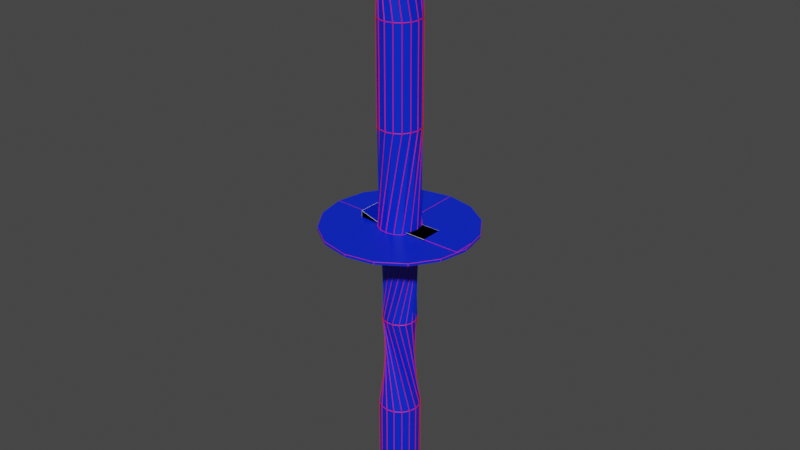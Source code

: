 # Source: Level_2.blend  (saved by Blender 2.93.21; exported with 4.5.12 LTS)
import bpy
from mathutils import Matrix  # noqa: F401  (used for matrix-valued properties, if any)

bpy.ops.wm.read_factory_settings(use_empty=True)
scene = bpy.context.scene
scene.name = 'Scene'

# ---- collections
col_collection = bpy.data.collections.new('Collection'); scene.collection.children.link(col_collection)

# ---- materials (node trees are filled in below, after node groups)
mat_material = bpy.data.materials.new('Material')
mat_material.alpha_threshold = 0.0
mat_material.use_transparent_shadow = False
mat_material.line_color = (0.0, 0.0, 0.0, 1.0)
mat_material_001 = bpy.data.materials.new('Material.001')
mat_material_001.use_transparent_shadow = False
mat_material_2 = bpy.data.materials.new('Material 2')
mat_material_2.use_transparent_shadow = False

# ---- material node trees
mat_material.use_nodes = True; mat_material.node_tree.nodes.clear()
_N = mat_material.node_tree.nodes; _L = mat_material.node_tree.links
n0 = _N.new('ShaderNodeOutputMaterial'); n0.name = 'Material Output'; n0.location = (300, 300)
n1 = _N.new('ShaderNodeBsdfPrincipled'); n1.name = 'Principled BSDF'; n1.location = (10, 300)
n1.distribution = 'GGX'
n1.subsurface_method = 'RANDOM_WALK_SKIN'
n1.inputs[0].default_value = (0.0, 0.02159, 0.8, 1.0)
n1.inputs[2].default_value = 0.4
n1.inputs[3].default_value = 1.45
n1.inputs[27].default_value = (0.0, 0.0, 0.0, 1.0)
n1.inputs[28].default_value = 1.0
_L.new(n1.outputs[0], n0.inputs[0])
n0.is_active_output = True
mat_material_001.use_nodes = True; mat_material_001.node_tree.nodes.clear()
_N = mat_material_001.node_tree.nodes; _L = mat_material_001.node_tree.links
n0 = _N.new('ShaderNodeBsdfPrincipled'); n0.name = 'Principled BSDF'; n0.location = (10, 300)
n0.distribution = 'GGX'
n0.subsurface_method = 'RANDOM_WALK_SKIN'
n0.inputs[0].default_value = (0.8, 0.0, 0.004106, 1.0)
n0.inputs[3].default_value = 1.45
n0.inputs[27].default_value = (0.0, 0.0, 0.0, 1.0)
n0.inputs[28].default_value = 1.0
n1 = _N.new('ShaderNodeOutputMaterial'); n1.name = 'Material Output'; n1.location = (300, 300)
_L.new(n0.outputs[0], n1.inputs[0])
n1.is_active_output = True
mat_material_2.use_nodes = True; mat_material_2.node_tree.nodes.clear()
_N = mat_material_2.node_tree.nodes; _L = mat_material_2.node_tree.links
n0 = _N.new('ShaderNodeBsdfPrincipled'); n0.name = 'Principled BSDF'; n0.location = (10, 300)
n0.distribution = 'GGX'
n0.subsurface_method = 'RANDOM_WALK_SKIN'
n0.inputs[0].default_value = (0.8, 0.003377, 0.0, 1.0)
n0.inputs[3].default_value = 1.45
n0.inputs[27].default_value = (0.0, 0.0, 0.0, 1.0)
n0.inputs[28].default_value = 1.0
n1 = _N.new('ShaderNodeOutputMaterial'); n1.name = 'Material Output'; n1.location = (300, 300)
_L.new(n0.outputs[0], n1.inputs[0])
n1.is_active_output = True

# ---- world
world_world = bpy.data.worlds.new('World'); scene.world = world_world
world_world.use_nodes = True; world_world.node_tree.nodes.clear()
_N = world_world.node_tree.nodes; _L = world_world.node_tree.links
n0 = _N.new('ShaderNodeOutputWorld'); n0.name = 'World Output'; n0.location = (300, 300)
n1 = _N.new('ShaderNodeBackground'); n1.name = 'Background'; n1.location = (10, 300)
n1.inputs[0].default_value = (0.05088, 0.05088, 0.05088, 1.0)
_L.new(n1.outputs[0], n0.inputs[0])
n0.is_active_output = True
world_world.color = (0.05088, 0.05088, 0.05088)
world_world.use_sun_shadow = False
world_world.sun_shadow_jitter_overblur = 0.0

# ---- meshes
me_cylinder = bpy.data.meshes.new('Cylinder')
me_cylinder.from_pydata([(4.47e-09, 5.5, -80.0), (4.47e-09, 5.5, 80.0), (2.105, 5.081, -80.0), (2.105, 5.081, 80.0), (3.889, 3.889, -80.0), (3.889, 3.889, 80.0), (5.081, 2.105, -80.0), (5.5, -2.404e-07, -80.0), (5.081, -2.105, -80.0), (5.081, -2.105, 80.0), (3.889, -3.889, -80.0), (3.889, -3.889, 80.0), (2.105, -5.081, -80.0), (-4.764e-07, -5.5, -80.0), (-2.105, -5.081, -80.0), (-3.889, -3.889, -80.0), (-5.081, -2.105, -80.0), (-5.5, 6.559e-08, -80.0), (-5.081, 2.105, -80.0), (-3.889, 3.889, -80.0), (-3.889, 3.889, 80.0), (-2.105, 5.081, -80.0), (-2.105, 5.081, 80.0), (0.0, 4.5, 80.0), (1.722, 4.157, 80.0), (-4.157, -1.722, 80.0), (-4.5, 5.366e-08, 80.0), (-1.722, -4.157, 80.0), (1.722, -4.157, 80.0), (4.157, 1.722, 80.0), (3.182, 3.182, 80.0), (0.0, 4.5, -80.0), (3.182, 3.182, -80.0), (1.722, 4.157, -80.0), (3.182, -3.182, -80.0), (4.5, -1.967e-07, -80.0), (4.157, -1.722, -80.0), (-3.182, -3.182, -80.0), (-1.722, -4.157, -80.0), (-3.934e-07, -4.5, -80.0), (-4.5, 5.366e-08, -80.0), (-3.182, 3.182, -80.0), (-4.157, 1.722, -80.0), (-1.722, 4.157, -80.0), (4.157, 1.722, -80.0), (-4.157, -1.722, -80.0), (1.722, -4.157, -80.0), (-3.725e-09, 5.5, -53.33), (4.423, 1.077, -26.67), (-3.725e-09, 5.5, 0.0), (-3.889, 3.889, 26.67), (-3.889, 3.889, 53.33), (2.105, 5.081, -53.33), (4.499, -0.6973, -26.67), (2.105, 5.081, 0.0), (-2.105, 5.081, 26.67), (-2.105, 5.081, 53.33), (-5.081, -2.105, -53.33), (-2.688, 3.674, -26.67), (-5.081, -2.105, 0.0), (-2.105, -5.081, 26.67), (-2.105, -5.081, 53.33), (-3.889, -3.889, -53.33), (-3.889, 2.366, -26.67), (-3.889, -3.889, 0.0), (7.838e-07, -5.5, 26.67), (7.838e-07, -5.5, 53.33), (3.889, 3.889, -53.33), (3.889, -2.366, -26.67), (3.889, 3.889, 0.0), (-2.98e-09, 5.5, 26.67), (-2.98e-09, 5.5, 53.33), (-5.5, 7.453e-08, -53.33), (-1.077, 4.423, -26.67), (-5.5, 7.453e-08, 0.0), (-3.889, -3.889, 26.67), (-3.889, -3.889, 53.33), (5.081, 2.105, -53.33), (2.688, -3.674, -26.67), (5.081, 2.105, 0.0), (2.105, 5.081, 26.67), (2.105, 5.081, 53.33), (-5.081, 2.105, -53.33), (0.6973, 4.499, -26.67), (-5.081, 2.105, 0.0), (-5.081, -2.105, 26.67), (-5.081, -2.105, 53.33), (5.5, -2.315e-07, -53.33), (1.077, -4.423, -26.67), (5.5, -2.315e-07, 0.0), (3.889, 3.889, 26.67), (3.889, 3.889, 53.33), (-3.889, 3.889, -53.33), (2.366, 3.889, -26.67), (-3.889, 3.889, 0.0), (-5.5, -7.868e-07, 26.67), (-5.5, -7.868e-07, 53.33), (5.081, -2.105, -53.33), (-0.6973, -4.499, -26.67), (5.081, -2.105, 0.0), (5.081, 2.105, 26.67), (5.081, 2.105, 53.33), (-2.105, 5.081, -53.33), (3.674, 2.688, -26.67), (-2.105, 5.081, 0.0), (-5.081, 2.105, 26.67), (-5.081, 2.105, 53.33), (3.889, -3.889, -53.33), (-2.366, -3.889, -26.67), (3.889, -3.889, 0.0), (5.5, 0.0, 26.67), (5.5, 0.0, 53.33), (2.105, -5.081, -53.33), (-3.674, -2.688, -26.67), (2.105, -5.081, 0.0), (5.081, -2.105, 26.67), (5.081, -2.105, 53.33), (-4.846e-07, -5.5, -53.33), (-4.423, -1.077, -26.67), (-4.846e-07, -5.5, 0.0), (3.889, -3.889, 26.67), (3.889, -3.889, 53.33), (-2.105, -5.081, -53.33), (-4.499, 0.6973, -26.67), (-2.105, -5.081, 0.0), (2.105, -5.081, 26.67), (2.105, -5.081, 53.33), (-3.182, 3.182, 53.33), (-3.182, 3.182, 26.67), (0.0, 4.5, 0.0), (1.917, 1.178, -26.67), (0.0, 4.5, -53.33), (0.0, 4.5, 53.33), (0.0, 4.5, 26.67), (3.182, 3.182, 0.0), (2.188, -0.5228, -26.67), (3.182, 3.182, -53.33), (4.5, 0.0, 53.33), (4.5, 0.0, 26.67), (3.182, -3.182, 0.0), (-0.5228, -2.188, -26.67), (3.182, -3.182, -53.33), (3.182, 3.182, 53.33), (3.182, 3.182, 26.67), (4.5, -1.967e-07, 0.0), (1.178, -1.917, -26.67), (4.5, -1.967e-07, -53.33), (4.768e-07, -4.5, 53.33), (4.768e-07, -4.5, 26.67), (-3.182, -3.182, 0.0), (-2.188, 0.5228, -26.67), (-3.182, -3.182, -53.33), (-3.182, -3.182, 53.33), (-3.182, -3.182, 26.67), (-4.5, 5.366e-08, 0.0), (-1.178, 1.917, -26.67), (-4.5, 5.366e-08, -53.33), (-1.722, 4.157, 53.33), (-1.722, 4.157, 26.67), (1.722, 4.157, 0.0), (2.222, 0.3545, -26.67), (1.722, 4.157, -53.33), (-1.722, -4.157, 53.33), (-1.722, -4.157, 26.67), (-4.157, -1.722, 0.0), (-1.822, 1.32, -26.67), (-4.157, -1.722, -53.33), (-4.157, -1.722, 53.33), (-4.157, -1.722, 26.67), (-4.157, 1.722, 0.0), (-0.3545, 2.222, -26.67), (-4.157, 1.722, -53.33), (3.182, -3.182, 53.33), (3.182, -3.182, 26.67), (-3.934e-07, -4.5, 0.0), (-1.917, -1.178, -26.67), (-3.934e-07, -4.5, -53.33), (4.157, 1.722, 53.33), (4.157, 1.722, 26.67), (4.157, -1.722, 0.0), (0.3545, -2.222, -26.67), (4.157, -1.722, -53.33), (4.157, -1.722, 53.33), (4.157, -1.722, 26.67), (1.722, -4.157, 0.0), (-1.32, -1.822, -26.67), (1.722, -4.157, -53.33), (1.722, 4.157, 53.33), (1.722, 4.157, 26.67), (4.157, 1.722, 0.0), (1.822, -1.32, -26.67), (4.157, 1.722, -53.33), (-4.5, -7.153e-07, 53.33), (-4.5, -7.153e-07, 26.67), (-3.182, 3.182, 0.0), (0.5228, 2.188, -26.67), (-3.182, 3.182, -53.33), (1.722, -4.157, 53.33), (1.722, -4.157, 26.67), (-1.722, -4.157, 0.0), (-2.222, -0.3545, -26.67), (-1.722, -4.157, -53.33), (-4.157, 1.722, 53.33), (-4.157, 1.722, 26.67), (-1.722, 4.157, 0.0), (1.32, 1.822, -26.67), (-1.722, 4.157, -53.33), (-3.182, -3.182, 80.0), (5.081, 2.105, 80.0), (5.5, -2.404e-07, 80.0), (2.105, -5.081, 80.0), (-4.764e-07, -5.5, 80.0), (-2.105, -5.081, 80.0), (-3.889, -3.889, 80.0), (-5.081, -2.105, 80.0), (-5.5, 6.559e-08, 80.0), (-5.081, 2.105, 80.0), (-1.722, 4.157, 80.0), (-4.157, 1.722, 80.0), (-3.934e-07, -4.5, 80.0), (4.5, -1.967e-07, 80.0), (4.157, -1.722, 80.0), (-3.182, 3.182, 80.0), (3.182, -3.182, 80.0)], [], [(51, 1, 3, 56), (56, 3, 5, 71), (71, 5, 208, 81), (81, 208, 209, 91), (91, 209, 9, 101), (101, 9, 11, 111), (111, 11, 210, 116), (116, 210, 211, 121), (121, 211, 212, 126), (126, 212, 213, 66), (66, 213, 214, 61), (61, 214, 215, 76), (76, 215, 216, 86), (86, 216, 20, 96), (96, 20, 22, 106), (106, 22, 1, 51), (44, 6, 7, 8, 10, 12, 46, 34, 36, 35), (46, 12, 13, 14, 15, 16, 17, 18, 19, 21, 0, 2, 4, 6, 44, 32, 33, 31, 43, 41, 42, 40, 45, 37, 38, 39), (157, 24, 23, 127), (132, 30, 24, 157), (191, 136, 32, 44), (146, 191, 44, 35), (181, 146, 35, 36), (141, 181, 36, 34), (186, 141, 34, 46), (176, 186, 46, 39), (201, 176, 39, 38), (151, 201, 38, 37), (162, 25, 207, 147), (152, 26, 25, 162), (167, 218, 26, 152), (192, 222, 218, 167), (202, 217, 222, 192), (127, 23, 217, 202), (21, 102, 47, 0), (102, 103, 48, 47), (103, 104, 49, 48), (104, 105, 50, 49), (105, 106, 51, 50), (19, 92, 102, 21), (92, 93, 103, 102), (93, 94, 104, 103), (94, 95, 105, 104), (95, 96, 106, 105), (18, 82, 92, 19), (82, 83, 93, 92), (83, 84, 94, 93), (84, 85, 95, 94), (85, 86, 96, 95), (17, 72, 82, 18), (72, 73, 83, 82), (73, 74, 84, 83), (74, 75, 85, 84), (75, 76, 86, 85), (16, 57, 72, 17), (57, 58, 73, 72), (58, 59, 74, 73), (59, 60, 75, 74), (60, 61, 76, 75), (15, 62, 57, 16), (62, 63, 58, 57), (63, 64, 59, 58), (64, 65, 60, 59), (65, 66, 61, 60), (14, 122, 62, 15), (122, 123, 63, 62), (123, 124, 64, 63), (124, 125, 65, 64), (125, 126, 66, 65), (13, 117, 122, 14), (117, 118, 123, 122), (118, 119, 124, 123), (119, 120, 125, 124), (120, 121, 126, 125), (12, 112, 117, 13), (112, 113, 118, 117), (113, 114, 119, 118), (114, 115, 120, 119), (115, 116, 121, 120), (10, 107, 112, 12), (107, 108, 113, 112), (108, 109, 114, 113), (109, 110, 115, 114), (110, 111, 116, 115), (8, 97, 107, 10), (97, 98, 108, 107), (98, 99, 109, 108), (99, 100, 110, 109), (100, 101, 111, 110), (7, 87, 97, 8), (87, 88, 98, 97), (88, 89, 99, 98), (89, 90, 100, 99), (90, 91, 101, 100), (6, 77, 87, 7), (77, 78, 88, 87), (78, 79, 89, 88), (79, 80, 90, 89), (80, 81, 91, 90), (4, 67, 77, 6), (67, 68, 78, 77), (68, 69, 79, 78), (69, 70, 80, 79), (70, 71, 81, 80), (2, 52, 67, 4), (52, 53, 68, 67), (53, 54, 69, 68), (54, 55, 70, 69), (55, 56, 71, 70), (0, 47, 52, 2), (47, 48, 53, 52), (48, 49, 54, 53), (49, 50, 55, 54), (50, 51, 56, 55), (31, 131, 206, 43), (131, 130, 205, 206), (130, 129, 204, 205), (129, 128, 203, 204), (128, 127, 202, 203), (43, 206, 196, 41), (206, 205, 195, 196), (205, 204, 194, 195), (204, 203, 193, 194), (203, 202, 192, 193), (41, 196, 171, 42), (196, 195, 170, 171), (195, 194, 169, 170), (194, 193, 168, 169), (193, 192, 167, 168), (42, 171, 156, 40), (171, 170, 155, 156), (170, 169, 154, 155), (169, 168, 153, 154), (168, 167, 152, 153), (40, 156, 166, 45), (156, 155, 165, 166), (155, 154, 164, 165), (154, 153, 163, 164), (153, 152, 162, 163), (45, 166, 151, 37), (166, 165, 150, 151), (165, 164, 149, 150), (164, 163, 148, 149), (163, 162, 147, 148), (207, 27, 197, 147), (147, 197, 198, 148), (148, 198, 199, 149), (149, 199, 200, 150), (150, 200, 201, 151), (27, 219, 172, 197), (197, 172, 173, 198), (198, 173, 174, 199), (199, 174, 175, 200), (200, 175, 176, 201), (219, 28, 182, 172), (172, 182, 183, 173), (173, 183, 184, 174), (174, 184, 185, 175), (175, 185, 186, 176), (28, 223, 137, 182), (182, 137, 138, 183), (183, 138, 139, 184), (184, 139, 140, 185), (185, 140, 141, 186), (223, 221, 177, 137), (137, 177, 178, 138), (138, 178, 179, 139), (139, 179, 180, 140), (140, 180, 181, 141), (221, 220, 142, 177), (177, 142, 143, 178), (178, 143, 144, 179), (179, 144, 145, 180), (180, 145, 146, 181), (220, 29, 187, 142), (142, 187, 188, 143), (143, 188, 189, 144), (144, 189, 190, 145), (145, 190, 191, 146), (29, 30, 132, 187), (187, 132, 133, 188), (188, 133, 134, 189), (189, 134, 135, 190), (190, 135, 136, 191), (32, 136, 161, 33), (136, 135, 160, 161), (135, 134, 159, 160), (134, 133, 158, 159), (133, 132, 157, 158), (33, 161, 131, 31), (161, 160, 130, 131), (160, 159, 129, 130), (159, 158, 128, 129), (158, 157, 127, 128), (23, 1, 22, 20, 216, 215, 26, 218, 222, 217), (26, 215, 214, 213, 212, 211, 210, 11, 9, 209, 208, 5, 3, 1, 23, 24, 30, 29, 220, 221, 223, 28, 219, 27, 207, 25)])
_uv = me_cylinder.uv_layers.new(name='UVMap')
_uv.uv.foreach_set('vector', [1.0, 0.9167, 1.0, 1.0, 0.9375, 1.0, 0.9375, 0.9167, 0.9375, 0.9167, 0.9375, 1.0, 0.875, 1.0, 0.875, 0.9167, 0.875, 0.9167, 0.875, 1.0, 0.8125, 1.0, 0.8125, 0.9167, 0.8125, 0.9167, 0.8125, 1.0, 0.75, 1.0, 0.75, 0.9167, 0.75, 0.9167, 0.75, 1.0, 0.6875, 1.0, 0.6875, 0.9167, 0.6875, 0.9167, 0.6875, 1.0, 0.625, 1.0, 0.625, 0.9167, 0.625, 0.9167, 0.625, 1.0, 0.5625, 1.0, 0.5625, 0.9167, 0.5625, 0.9167, 0.5625, 1.0, 0.5, 1.0, 0.5, 0.9167, 0.5, 0.9167, 0.5, 1.0, 0.4375, 1.0, 0.4375, 0.9167, 0.4375, 0.9167, 0.4375, 1.0, 0.375, 1.0, 0.375, 0.9167, 0.375, 0.9167, 0.375, 1.0, 0.3125, 1.0, 0.3125, 0.9167, 0.3125, 0.9167, 0.3125, 1.0, 0.25, 1.0, 0.25, 0.9167, 0.25, 0.9167, 0.25, 1.0, 0.1875, 1.0, 0.1875, 0.9167, 0.1875, 0.9167, 0.1875, 1.0, 0.125, 1.0, 0.125, 0.9167, 0.125, 0.9167, 0.125, 1.0, 0.0625, 1.0, 0.0625, 0.9167, 0.0625, 0.9167, 0.0625, 1.0, 0.0, 1.0, 0.0, 0.9167, 0.9496, 0.3327, 0.9717, 0.3418, 0.99, 0.25, 0.9717, 0.1582, 0.9197, 0.08029, 0.8418, 0.02827, 0.8327, 0.05044, 0.9027, 0.09726, 0.9496, 0.1673, 0.966, 0.25, 0.8327, 0.05044, 0.8418, 0.02827, 0.75, 0.01, 0.6582, 0.02827, 0.5803, 0.08029, 0.5283, 0.1582, 0.51, 0.25, 0.5283, 0.3418, 0.5803, 0.4197, 0.6582, 0.4717, 0.75, 0.49, 0.8418, 0.4717, 0.9197, 0.4197, 0.9717, 0.3418, 0.9496, 0.3327, 0.9027, 0.4027, 0.8327, 0.4496, 0.75, 0.466, 0.6673, 0.4496, 0.5973, 0.4027, 0.5504, 0.3327, 0.534, 0.25, 0.5504, 0.1673, 0.5973, 0.09726, 0.6673, 0.05044, 0.75, 0.034, 0.9375, 0.9043, 0.9375, 0.9815, 1.0, 0.9815, 1.0, 0.9043, 0.875, 0.9043, 0.875, 0.9815, 0.9375, 0.9815, 0.9375, 0.9043, 0.8125, 0.5957, 0.875, 0.5957, 0.875, 0.5185, 0.8125, 0.5185, 0.75, 0.5957, 0.8125, 0.5957, 0.8125, 0.5185, 0.75, 0.5185, 0.6875, 0.5957, 0.75, 0.5957, 0.75, 0.5185, 0.6875, 0.5185, 0.625, 0.5957, 0.6875, 0.5957, 0.6875, 0.5185, 0.625, 0.5185, 0.5625, 0.5957, 0.625, 0.5957, 0.625, 0.5185, 0.5625, 0.5185, 0.5, 0.5957, 0.5625, 0.5957, 0.5625, 0.5185, 0.5, 0.5185, 0.4375, 0.5957, 0.5, 0.5957, 0.5, 0.5185, 0.4375, 0.5185, 0.375, 0.5957, 0.4375, 0.5957, 0.4375, 0.5185, 0.375, 0.5185, 0.3125, 0.9043, 0.3125, 0.9815, 0.375, 0.9815, 0.375, 0.9043, 0.25, 0.9043, 0.25, 0.9815, 0.3125, 0.9815, 0.3125, 0.9043, 0.1875, 0.9043, 0.1875, 0.9815, 0.25, 0.9815, 0.25, 0.9043, 0.125, 0.9043, 0.125, 0.9815, 0.1875, 0.9815, 0.1875, 0.9043, 0.0625, 0.9043, 0.0625, 0.9815, 0.125, 0.9815, 0.125, 0.9043, 0.0, 0.9043, 0.0, 0.9815, 0.0625, 0.9815, 0.0625, 0.9043, 0.0625, 0.5, 0.0625, 0.5833, 0.0, 0.5833, 0.0, 0.5, 0.0625, 0.5833, 0.0625, 0.6667, 0.0, 0.6667, 0.0, 0.5833, 0.0625, 0.6667, 0.0625, 0.75, 0.0, 0.75, 0.0, 0.6667, 0.0625, 0.75, 0.0625, 0.8333, 0.0, 0.8333, 0.0, 0.75, 0.0625, 0.8333, 0.0625, 0.9167, 0.0, 0.9167, 0.0, 0.8333, 0.125, 0.5, 0.125, 0.5833, 0.0625, 0.5833, 0.0625, 0.5, 0.125, 0.5833, 0.125, 0.6667, 0.0625, 0.6667, 0.0625, 0.5833, 0.125, 0.6667, 0.125, 0.75, 0.0625, 0.75, 0.0625, 0.6667, 0.125, 0.75, 0.125, 0.8333, 0.0625, 0.8333, 0.0625, 0.75, 0.125, 0.8333, 0.125, 0.9167, 0.0625, 0.9167, 0.0625, 0.8333, 0.1875, 0.5, 0.1875, 0.5833, 0.125, 0.5833, 0.125, 0.5, 0.1875, 0.5833, 0.1875, 0.6667, 0.125, 0.6667, 0.125, 0.5833, 0.1875, 0.6667, 0.1875, 0.75, 0.125, 0.75, 0.125, 0.6667, 0.1875, 0.75, 0.1875, 0.8333, 0.125, 0.8333, 0.125, 0.75, 0.1875, 0.8333, 0.1875, 0.9167, 0.125, 0.9167, 0.125, 0.8333, 0.25, 0.5, 0.25, 0.5833, 0.1875, 0.5833, 0.1875, 0.5, 0.25, 0.5833, 0.25, 0.6667, 0.1875, 0.6667, 0.1875, 0.5833, 0.25, 0.6667, 0.25, 0.75, 0.1875, 0.75, 0.1875, 0.6667, 0.25, 0.75, 0.25, 0.8333, 0.1875, 0.8333, 0.1875, 0.75, 0.25, 0.8333, 0.25, 0.9167, 0.1875, 0.9167, 0.1875, 0.8333, 0.3125, 0.5, 0.3125, 0.5833, 0.25, 0.5833, 0.25, 0.5, 0.3125, 0.5833, 0.3125, 0.6667, 0.25, 0.6667, 0.25, 0.5833, 0.3125, 0.6667, 0.3125, 0.75, 0.25, 0.75, 0.25, 0.6667, 0.3125, 0.75, 0.3125, 0.8333, 0.25, 0.8333, 0.25, 0.75, 0.3125, 0.8333, 0.3125, 0.9167, 0.25, 0.9167, 0.25, 0.8333, 0.375, 0.5, 0.375, 0.5833, 0.3125, 0.5833, 0.3125, 0.5, 0.375, 0.5833, 0.375, 0.6667, 0.3125, 0.6667, 0.3125, 0.5833, 0.375, 0.6667, 0.375, 0.75, 0.3125, 0.75, 0.3125, 0.6667, 0.375, 0.75, 0.375, 0.8333, 0.3125, 0.8333, 0.3125, 0.75, 0.375, 0.8333, 0.375, 0.9167, 0.3125, 0.9167, 0.3125, 0.8333, 0.4375, 0.5, 0.4375, 0.5833, 0.375, 0.5833, 0.375, 0.5, 0.4375, 0.5833, 0.4375, 0.6667, 0.375, 0.6667, 0.375, 0.5833, 0.4375, 0.6667, 0.4375, 0.75, 0.375, 0.75, 0.375, 0.6667, 0.4375, 0.75, 0.4375, 0.8333, 0.375, 0.8333, 0.375, 0.75, 0.4375, 0.8333, 0.4375, 0.9167, 0.375, 0.9167, 0.375, 0.8333, 0.5, 0.5, 0.5, 0.5833, 0.4375, 0.5833, 0.4375, 0.5, 0.5, 0.5833, 0.5, 0.6667, 0.4375, 0.6667, 0.4375, 0.5833, 0.5, 0.6667, 0.5, 0.75, 0.4375, 0.75, 0.4375, 0.6667, 0.5, 0.75, 0.5, 0.8333, 0.4375, 0.8333, 0.4375, 0.75, 0.5, 0.8333, 0.5, 0.9167, 0.4375, 0.9167, 0.4375, 0.8333, 0.5625, 0.5, 0.5625, 0.5833, 0.5, 0.5833, 0.5, 0.5, 0.5625, 0.5833, 0.5625, 0.6667, 0.5, 0.6667, 0.5, 0.5833, 0.5625, 0.6667, 0.5625, 0.75, 0.5, 0.75, 0.5, 0.6667, 0.5625, 0.75, 0.5625, 0.8333, 0.5, 0.8333, 0.5, 0.75, 0.5625, 0.8333, 0.5625, 0.9167, 0.5, 0.9167, 0.5, 0.8333, 0.625, 0.5, 0.625, 0.5833, 0.5625, 0.5833, 0.5625, 0.5, 0.625, 0.5833, 0.625, 0.6667, 0.5625, 0.6667, 0.5625, 0.5833, 0.625, 0.6667, 0.625, 0.75, 0.5625, 0.75, 0.5625, 0.6667, 0.625, 0.75, 0.625, 0.8333, 0.5625, 0.8333, 0.5625, 0.75, 0.625, 0.8333, 0.625, 0.9167, 0.5625, 0.9167, 0.5625, 0.8333, 0.6875, 0.5, 0.6875, 0.5833, 0.625, 0.5833, 0.625, 0.5, 0.6875, 0.5833, 0.6875, 0.6667, 0.625, 0.6667, 0.625, 0.5833, 0.6875, 0.6667, 0.6875, 0.75, 0.625, 0.75, 0.625, 0.6667, 0.6875, 0.75, 0.6875, 0.8333, 0.625, 0.8333, 0.625, 0.75, 0.6875, 0.8333, 0.6875, 0.9167, 0.625, 0.9167, 0.625, 0.8333, 0.75, 0.5, 0.75, 0.5833, 0.6875, 0.5833, 0.6875, 0.5, 0.75, 0.5833, 0.75, 0.6667, 0.6875, 0.6667, 0.6875, 0.5833, 0.75, 0.6667, 0.75, 0.75, 0.6875, 0.75, 0.6875, 0.6667, 0.75, 0.75, 0.75, 0.8333, 0.6875, 0.8333, 0.6875, 0.75, 0.75, 0.8333, 0.75, 0.9167, 0.6875, 0.9167, 0.6875, 0.8333, 0.8125, 0.5, 0.8125, 0.5833, 0.75, 0.5833, 0.75, 0.5, 0.8125, 0.5833, 0.8125, 0.6667, 0.75, 0.6667, 0.75, 0.5833, 0.8125, 0.6667, 0.8125, 0.75, 0.75, 0.75, 0.75, 0.6667, 0.8125, 0.75, 0.8125, 0.8333, 0.75, 0.8333, 0.75, 0.75, 0.8125, 0.8333, 0.8125, 0.9167, 0.75, 0.9167, 0.75, 0.8333, 0.875, 0.5, 0.875, 0.5833, 0.8125, 0.5833, 0.8125, 0.5, 0.875, 0.5833, 0.875, 0.6667, 0.8125, 0.6667, 0.8125, 0.5833, 0.875, 0.6667, 0.875, 0.75, 0.8125, 0.75, 0.8125, 0.6667, 0.875, 0.75, 0.875, 0.8333, 0.8125, 0.8333, 0.8125, 0.75, 0.875, 0.8333, 0.875, 0.9167, 0.8125, 0.9167, 0.8125, 0.8333, 0.9375, 0.5, 0.9375, 0.5833, 0.875, 0.5833, 0.875, 0.5, 0.9375, 0.5833, 0.9375, 0.6667, 0.875, 0.6667, 0.875, 0.5833, 0.9375, 0.6667, 0.9375, 0.75, 0.875, 0.75, 0.875, 0.6667, 0.9375, 0.75, 0.9375, 0.8333, 0.875, 0.8333, 0.875, 0.75, 0.9375, 0.8333, 0.9375, 0.9167, 0.875, 0.9167, 0.875, 0.8333, 1.0, 0.5, 1.0, 0.5833, 0.9375, 0.5833, 0.9375, 0.5, 1.0, 0.5833, 1.0, 0.6667, 0.9375, 0.6667, 0.9375, 0.5833, 1.0, 0.6667, 1.0, 0.75, 0.9375, 0.75, 0.9375, 0.6667, 1.0, 0.75, 1.0, 0.8333, 0.9375, 0.8333, 0.9375, 0.75, 1.0, 0.8333, 1.0, 0.9167, 0.9375, 0.9167, 0.9375, 0.8333, 0.0, 0.5185, 0.0, 0.5957, 0.0625, 0.5957, 0.0625, 0.5185, 0.0, 0.5957, 0.0, 0.6728, 0.0625, 0.6728, 0.0625, 0.5957, 0.0, 0.6728, 0.0, 0.75, 0.0625, 0.75, 0.0625, 0.6728, 0.0, 0.75, 0.0, 0.8272, 0.0625, 0.8272, 0.0625, 0.75, 0.0, 0.8272, 0.0, 0.9043, 0.0625, 0.9043, 0.0625, 0.8272, 0.0625, 0.5185, 0.0625, 0.5957, 0.125, 0.5957, 0.125, 0.5185, 0.0625, 0.5957, 0.0625, 0.6728, 0.125, 0.6728, 0.125, 0.5957, 0.0625, 0.6728, 0.0625, 0.75, 0.125, 0.75, 0.125, 0.6728, 0.0625, 0.75, 0.0625, 0.8272, 0.125, 0.8272, 0.125, 0.75, 0.0625, 0.8272, 0.0625, 0.9043, 0.125, 0.9043, 0.125, 0.8272, 0.125, 0.5185, 0.125, 0.5957, 0.1875, 0.5957, 0.1875, 0.5185, 0.125, 0.5957, 0.125, 0.6728, 0.1875, 0.6728, 0.1875, 0.5957, 0.125, 0.6728, 0.125, 0.75, 0.1875, 0.75, 0.1875, 0.6728, 0.125, 0.75, 0.125, 0.8272, 0.1875, 0.8272, 0.1875, 0.75, 0.125, 0.8272, 0.125, 0.9043, 0.1875, 0.9043, 0.1875, 0.8272, 0.1875, 0.5185, 0.1875, 0.5957, 0.25, 0.5957, 0.25, 0.5185, 0.1875, 0.5957, 0.1875, 0.6728, 0.25, 0.6728, 0.25, 0.5957, 0.1875, 0.6728, 0.1875, 0.75, 0.25, 0.75, 0.25, 0.6728, 0.1875, 0.75, 0.1875, 0.8272, 0.25, 0.8272, 0.25, 0.75, 0.1875, 0.8272, 0.1875, 0.9043, 0.25, 0.9043, 0.25, 0.8272, 0.25, 0.5185, 0.25, 0.5957, 0.3125, 0.5957, 0.3125, 0.5185, 0.25, 0.5957, 0.25, 0.6728, 0.3125, 0.6728, 0.3125, 0.5957, 0.25, 0.6728, 0.25, 0.75, 0.3125, 0.75, 0.3125, 0.6728, 0.25, 0.75, 0.25, 0.8272, 0.3125, 0.8272, 0.3125, 0.75, 0.25, 0.8272, 0.25, 0.9043, 0.3125, 0.9043, 0.3125, 0.8272, 0.3125, 0.5185, 0.3125, 0.5957, 0.375, 0.5957, 0.375, 0.5185, 0.3125, 0.5957, 0.3125, 0.6728, 0.375, 0.6728, 0.375, 0.5957, 0.3125, 0.6728, 0.3125, 0.75, 0.375, 0.75, 0.375, 0.6728, 0.3125, 0.75, 0.3125, 0.8272, 0.375, 0.8272, 0.375, 0.75, 0.3125, 0.8272, 0.3125, 0.9043, 0.375, 0.9043, 0.375, 0.8272, 0.375, 0.9815, 0.4375, 0.9815, 0.4375, 0.9043, 0.375, 0.9043, 0.375, 0.9043, 0.4375, 0.9043, 0.4375, 0.8272, 0.375, 0.8272, 0.375, 0.8272, 0.4375, 0.8272, 0.4375, 0.75, 0.375, 0.75, 0.375, 0.75, 0.4375, 0.75, 0.4375, 0.6728, 0.375, 0.6728, 0.375, 0.6728, 0.4375, 0.6728, 0.4375, 0.5957, 0.375, 0.5957, 0.4375, 0.9815, 0.5, 0.9815, 0.5, 0.9043, 0.4375, 0.9043, 0.4375, 0.9043, 0.5, 0.9043, 0.5, 0.8272, 0.4375, 0.8272, 0.4375, 0.8272, 0.5, 0.8272, 0.5, 0.75, 0.4375, 0.75, 0.4375, 0.75, 0.5, 0.75, 0.5, 0.6728, 0.4375, 0.6728, 0.4375, 0.6728, 0.5, 0.6728, 0.5, 0.5957, 0.4375, 0.5957, 0.5, 0.9815, 0.5625, 0.9815, 0.5625, 0.9043, 0.5, 0.9043, 0.5, 0.9043, 0.5625, 0.9043, 0.5625, 0.8272, 0.5, 0.8272, 0.5, 0.8272, 0.5625, 0.8272, 0.5625, 0.75, 0.5, 0.75, 0.5, 0.75, 0.5625, 0.75, 0.5625, 0.6728, 0.5, 0.6728, 0.5, 0.6728, 0.5625, 0.6728, 0.5625, 0.5957, 0.5, 0.5957, 0.5625, 0.9815, 0.625, 0.9815, 0.625, 0.9043, 0.5625, 0.9043, 0.5625, 0.9043, 0.625, 0.9043, 0.625, 0.8272, 0.5625, 0.8272, 0.5625, 0.8272, 0.625, 0.8272, 0.625, 0.75, 0.5625, 0.75, 0.5625, 0.75, 0.625, 0.75, 0.625, 0.6728, 0.5625, 0.6728, 0.5625, 0.6728, 0.625, 0.6728, 0.625, 0.5957, 0.5625, 0.5957, 0.625, 0.9815, 0.6875, 0.9815, 0.6875, 0.9043, 0.625, 0.9043, 0.625, 0.9043, 0.6875, 0.9043, 0.6875, 0.8272, 0.625, 0.8272, 0.625, 0.8272, 0.6875, 0.8272, 0.6875, 0.75, 0.625, 0.75, 0.625, 0.75, 0.6875, 0.75, 0.6875, 0.6728, 0.625, 0.6728, 0.625, 0.6728, 0.6875, 0.6728, 0.6875, 0.5957, 0.625, 0.5957, 0.6875, 0.9815, 0.75, 0.9815, 0.75, 0.9043, 0.6875, 0.9043, 0.6875, 0.9043, 0.75, 0.9043, 0.75, 0.8272, 0.6875, 0.8272, 0.6875, 0.8272, 0.75, 0.8272, 0.75, 0.75, 0.6875, 0.75, 0.6875, 0.75, 0.75, 0.75, 0.75, 0.6728, 0.6875, 0.6728, 0.6875, 0.6728, 0.75, 0.6728, 0.75, 0.5957, 0.6875, 0.5957, 0.75, 0.9815, 0.8125, 0.9815, 0.8125, 0.9043, 0.75, 0.9043, 0.75, 0.9043, 0.8125, 0.9043, 0.8125, 0.8272, 0.75, 0.8272, 0.75, 0.8272, 0.8125, 0.8272, 0.8125, 0.75, 0.75, 0.75, 0.75, 0.75, 0.8125, 0.75, 0.8125, 0.6728, 0.75, 0.6728, 0.75, 0.6728, 0.8125, 0.6728, 0.8125, 0.5957, 0.75, 0.5957, 0.8125, 0.9815, 0.875, 0.9815, 0.875, 0.9043, 0.8125, 0.9043, 0.8125, 0.9043, 0.875, 0.9043, 0.875, 0.8272, 0.8125, 0.8272, 0.8125, 0.8272, 0.875, 0.8272, 0.875, 0.75, 0.8125, 0.75, 0.8125, 0.75, 0.875, 0.75, 0.875, 0.6728, 0.8125, 0.6728, 0.8125, 0.6728, 0.875, 0.6728, 0.875, 0.5957, 0.8125, 0.5957, 0.875, 0.5185, 0.875, 0.5957, 0.9375, 0.5957, 0.9375, 0.5185, 0.875, 0.5957, 0.875, 0.6728, 0.9375, 0.6728, 0.9375, 0.5957, 0.875, 0.6728, 0.875, 0.75, 0.9375, 0.75, 0.9375, 0.6728, 0.875, 0.75, 0.875, 0.8272, 0.9375, 0.8272, 0.9375, 0.75, 0.875, 0.8272, 0.875, 0.9043, 0.9375, 0.9043, 0.9375, 0.8272, 0.9375, 0.5185, 0.9375, 0.5957, 1.0, 0.5957, 1.0, 0.5185, 0.9375, 0.5957, 0.9375, 0.6728, 1.0, 0.6728, 1.0, 0.5957, 0.9375, 0.6728, 0.9375, 0.75, 1.0, 0.75, 1.0, 0.6728, 0.9375, 0.75, 0.9375, 0.8272, 1.0, 0.8272, 1.0, 0.75, 0.9375, 0.8272, 0.9375, 0.9043, 1.0, 0.9043, 1.0, 0.8272, 0.25, 0.466, 0.25, 0.49, 0.1582, 0.4717, 0.08029, 0.4197, 0.02827, 0.3418, 0.01, 0.25, 0.034, 0.25, 0.05044, 0.3327, 0.09726, 0.4027, 0.1673, 0.4496, 0.034, 0.25, 0.01, 0.25, 0.02827, 0.1582, 0.08029, 0.08029, 0.1582, 0.02827, 0.25, 0.01, 0.3418, 0.02827, 0.4197, 0.08029, 0.4717, 0.1582, 0.49, 0.25, 0.4717, 0.3418, 0.4197, 0.4197, 0.3418, 0.4717, 0.25, 0.49, 0.25, 0.466, 0.3327, 0.4496, 0.4027, 0.4027, 0.4496, 0.3327, 0.466, 0.25, 0.4496, 0.1673, 0.4027, 0.09726, 0.3327, 0.05044, 0.25, 0.034, 0.1673, 0.05044, 0.09726, 0.09726, 0.05044, 0.1673])
me_cylinder.materials.append(mat_material)
me_cylinder.materials.append(mat_material_001)
me_cylinder.use_remesh_fix_poles = True
me_cylinder.use_remesh_preserve_attributes = False
me_cylinder.update()
me_cylinder_004 = bpy.data.meshes.new('Cylinder.004')
me_cylinder_004.from_pydata([(1.231e-08, 4.5, -0.2833), (1.863e-09, 4.449, -0.3333), (3.146, 3.146, -0.3333), (3.182, 3.182, -0.2833), (4.449, -1.928e-07, -0.3333), (4.5, -1.967e-07, -0.2833), (1.703, 4.11, -0.3333), (1.722, 4.157, -0.2833), (-4.13, 1.764, -0.2833), (-4.082, 1.745, -0.3333), (-4.111, 1.703, -0.2833), (4.167, -1.673, -0.2833), (4.111, -1.703, -0.2833), (4.12, -1.653, -0.3333), (4.11, 1.703, -0.3333), (4.157, 1.722, -0.2833), (-3.146, 3.146, -0.3333), (-3.182, 3.182, -0.2833), (-1.703, 4.11, -0.3333), (-1.722, 4.157, -0.2833), (1.239e-07, 4.449, 0.1667), (1.108e-07, 4.5, 0.1167), (-1.722, 4.157, 0.1167), (-1.703, 4.11, 0.1667), (-3.182, 3.182, 0.1167), (-3.146, 3.146, 0.1667), (-4.13, 1.764, 0.1167), (-4.111, 1.703, 0.1167), (-4.082, 1.745, 0.1667), (4.5, -1.967e-07, 0.1167), (4.449, -1.937e-07, 0.1667), (4.167, -1.673, 0.1167), (4.12, -1.653, 0.1667), (4.111, -1.703, 0.1167), (4.157, 1.722, 0.1167), (4.11, 1.703, 0.1667), (3.182, 3.182, 0.1167), (3.146, 3.146, 0.1667), (1.722, 4.157, 0.1167), (1.703, 4.11, 0.1667), (1.231e-08, 4.5, -0.2833), (1.863e-09, 4.449, -0.3333), (3.146, 3.146, -0.3333), (3.182, 3.182, -0.2833), (4.449, -1.928e-07, -0.3333), (4.5, -1.967e-07, -0.2833), (1.703, 4.11, -0.3333), (1.722, 4.157, -0.2833), (-4.13, 1.764, -0.2833), (-4.082, 1.745, -0.3333), (-4.111, 1.703, -0.2833), (4.167, -1.673, -0.2833), (4.111, -1.703, -0.2833), (4.12, -1.653, -0.3333), (4.11, 1.703, -0.3333), (4.157, 1.722, -0.2833), (-3.146, 3.146, -0.3333), (-3.182, 3.182, -0.2833), (-1.703, 4.11, -0.3333), (-1.722, 4.157, -0.2833), (1.239e-07, 4.449, 0.1667), (1.108e-07, 4.5, 0.1167), (-1.722, 4.157, 0.1167), (-1.703, 4.11, 0.1667), (-3.182, 3.182, 0.1167), (-3.146, 3.146, 0.1667), (-4.13, 1.764, 0.1167), (-4.111, 1.703, 0.1167), (-4.082, 1.745, 0.1667), (4.5, -1.967e-07, 0.1167), (4.449, -1.937e-07, 0.1667), (4.167, -1.673, 0.1167), (4.12, -1.653, 0.1667), (4.111, -1.703, 0.1167), (4.157, 1.722, 0.1167), (4.11, 1.703, 0.1667), (3.182, 3.182, 0.1167), (3.146, 3.146, 0.1667), (1.722, 4.157, 0.1167), (1.703, 4.11, 0.1667)], [], [(7, 0, 21, 38), (39, 20, 23, 25, 28, 32, 30, 35, 37), (19, 17, 24, 22), (3, 7, 38, 36), (10, 12, 33, 27), (11, 5, 29, 31), (5, 15, 34, 29), (6, 2, 14, 4, 13, 9, 16, 18, 1), (15, 3, 36, 34), (17, 8, 26, 24), (11, 31, 33, 12), (26, 8, 10, 27), (0, 19, 22, 21), (48, 49, 50), (51, 52, 53), (66, 67, 68), (71, 72, 73), (41, 58, 59, 40), (58, 56, 57, 59), (56, 49, 48, 57), (45, 51, 53, 44), (55, 45, 44, 54), (43, 55, 54, 42), (42, 46, 47, 43), (46, 41, 40, 47), (49, 53, 52, 50), (61, 62, 63, 60), (62, 64, 65, 63), (64, 66, 68, 65), (70, 72, 71, 69), (75, 70, 69, 74), (77, 75, 74, 76), (76, 78, 79, 77), (78, 61, 60, 79), (67, 73, 72, 68)])
me_cylinder_004.polygons.foreach_set('material_index', [0, 0, 0, 0, 0, 0, 0, 0, 0, 0, 0, 0, 0, 1, 1, 1, 1, 1, 1, 1, 1, 1, 1, 1, 1, 1, 1, 1, 1, 1, 1, 1, 1, 1, 1])
_uv = me_cylinder_004.uv_layers.new(name='UVMap')
_uv.uv.foreach_set('vector', [0.0, 0.0, 0.0, 0.0, 0.0, 0.0, 0.0, 0.0, 0.0, 0.0, 0.0, 0.0, 0.0, 0.0, 0.0, 0.0, 0.0, 0.0, 0.0, 0.0, 0.0, 0.0, 0.0, 0.0, 0.0, 0.0, 0.0, 0.0, 0.0, 0.0, 0.0, 0.0, 0.0, 0.0, 0.0, 0.0, 0.0, 0.0, 0.0, 0.0, 0.0, 0.0, 0.0, 0.0, 0.0, 0.0, 0.0, 0.0, 0.0, 0.0, 0.0, 0.0, 0.0, 0.0, 0.0, 0.0, 0.0, 0.0, 0.0, 0.0, 0.0, 0.0, 0.0, 0.0, 0.0, 0.0, 0.0, 0.0, 0.0, 0.0, 0.0, 0.0, 0.0, 0.0, 0.0, 0.0, 0.0, 0.0, 0.0, 0.0, 0.0, 0.0, 0.0, 0.0, 0.0, 0.0, 0.0, 0.0, 0.0, 0.0, 0.0, 0.0, 0.0, 0.0, 0.0, 0.0, 0.0, 0.0, 0.0, 0.0, 0.0, 0.0, 0.0, 0.0, 0.0, 0.0, 0.0, 0.0, 0.0, 0.0, 0.0, 0.0, 0.0, 0.0, 0.0, 0.0, 0.0, 0.0, 0.0, 0.0, 0.0, 0.0, 0.0, 0.0, 0.0, 0.0, 0.0, 0.0, 0.0, 0.0, 0.0, 0.0, 0.0, 0.0, 0.0, 0.0, 0.0, 0.0, 0.0, 0.0, 0.0, 0.0, 0.0, 0.0, 0.0, 0.0, 0.0, 0.0, 0.0, 0.0, 0.0, 0.0, 0.0, 0.0, 0.0, 0.0, 0.0, 0.0, 0.0, 0.0, 0.0, 0.0, 0.0, 0.0, 0.0, 0.0, 0.0, 0.0, 0.0, 0.0, 0.0, 0.0, 0.0, 0.0, 0.0, 0.0, 0.0, 0.0, 0.0, 0.0, 0.0, 0.0, 0.0, 0.0, 0.0, 0.0, 0.0, 0.0, 0.0, 0.0, 0.0, 0.0, 0.0, 0.0, 0.0, 0.0, 0.0, 0.0, 0.0, 0.0, 0.0, 0.0, 0.0, 0.0, 0.0, 0.0, 0.0, 0.0, 0.0, 0.0, 0.0, 0.0, 0.0, 0.0, 0.0, 0.0, 0.0, 0.0, 0.0, 0.0, 0.0, 0.0, 0.0, 0.0, 0.0, 0.0, 0.0, 0.0, 0.0, 0.0, 0.0, 0.0, 0.0, 0.0, 0.0, 0.0, 0.0, 0.0, 0.0, 0.0, 0.0, 0.0, 0.0, 0.0, 0.0, 0.0, 0.0, 0.0, 0.0, 0.0, 0.0, 0.0, 0.0, 0.0, 0.0, 0.0, 0.0, 0.0, 0.0, 0.0, 0.0, 0.0, 0.0, 0.0, 0.0, 0.0, 0.0, 0.0, 0.0, 0.0, 0.0, 0.0, 0.0, 0.0, 0.0, 0.0, 0.0, 0.0, 0.0, 0.0, 0.0, 0.0, 0.0, 0.0, 0.0, 0.0, 0.0, 0.0, 0.0, 0.0, 0.0, 0.0])
me_cylinder_004.materials.append(mat_material)
me_cylinder_004.materials.append(mat_material_001)
me_cylinder_004.use_remesh_fix_poles = True
me_cylinder_004.use_remesh_preserve_attributes = False
me_cylinder_004.update()
me_cylinder_006 = bpy.data.meshes.new('Cylinder.006')
me_cylinder_006.from_pydata([(0.0, 4.5, 0.0), (3.182, 3.182, 0.0), (4.5, -1.967e-07, 0.0), (1.722, 4.157, 0.0), (4.157, 1.722, 0.0), (0.0, -7.152e-08, 0.0), (-1.967e-07, 0.0, 0.0), (4.157, 1.722, -0.5), (4.5, -1.967e-07, -0.5), (3.182, 3.182, -0.5), (1.722, 4.157, -0.5), (0.0, 4.5, -0.5), (0.0, -7.152e-08, -0.5), (-1.967e-07, 0.0, -0.5), (0.01306, 4.484, -0.01419), (-0.01306, 4.516, 0.01419), (3.169, 3.169, -0.01664), (3.195, 3.195, 0.01664), (4.484, 0.01306, -0.01419), (4.516, -0.01306, 0.01419), (1.715, 4.14, -0.01664), (1.729, 4.175, 0.01664), (4.14, 1.715, -0.01664), (4.175, 1.729, 0.01664), (0.003219, 0.01828, -0.01675), (-0.003219, -0.01828, 0.01675), (0.01641, 0.0115, -0.01495), (-0.01641, -0.0115, 0.01495), (4.14, 1.715, -0.4834), (4.175, 1.729, -0.5166), (4.484, 0.01306, -0.4858), (4.516, -0.01306, -0.5142), (3.169, 3.169, -0.4834), (3.195, 3.195, -0.5166), (1.715, 4.14, -0.4834), (1.729, 4.175, -0.5166), (0.01306, 4.484, -0.4858), (-0.01306, 4.516, -0.5142), (0.003219, 0.01828, -0.4832), (-0.003219, -0.01828, -0.5168), (0.01641, 0.0115, -0.4851), (-0.01641, -0.0115, -0.5149), (3.164, 3.164, 0.0), (1.712, 4.134, 0.0), (0.025, 4.47, 0.0), (0.025, 0.01751, 0.0), (0.004404, 0.025, 0.0), (4.47, 0.025, 0.0), (4.134, 1.712, 0.0), (3.164, 3.164, -0.5), (4.134, 1.712, -0.5), (4.47, 0.025, -0.5), (0.004404, 0.025, -0.5), (0.025, 0.01751, -0.5), (0.025, 4.47, -0.5), (1.712, 4.134, -0.5), (3.196, 3.161, -0.025), (4.144, 1.743, -0.025), (4.144, 1.743, -0.475), (3.196, 3.161, -0.475), (-0.0235, 0.008543, -0.025), (0.02349, -0.008543, -0.025), (0.02349, -0.008543, -0.475), (-0.0235, 0.008543, -0.475), (4.475, -1.96e-07, -0.025), (0.025, -7.222e-08, -0.025), (0.025, -7.222e-08, -0.475), (4.475, -1.96e-07, -0.475), (1.743, 4.144, -0.025), (3.161, 3.196, -0.025), (3.161, 3.196, -0.475), (1.743, 4.144, -0.475), (4.162, 1.698, -0.025), (4.495, 0.02452, -0.025), (4.495, 0.02452, -0.475), (4.162, 1.698, -0.475), (-1.956e-07, 0.025, -0.025), (-1.093e-09, 4.475, -0.025), (-1.093e-09, 4.475, -0.475), (-1.956e-07, 0.025, -0.475), (0.02452, 4.495, -0.025), (1.698, 4.162, -0.025), (1.698, 4.162, -0.475), (0.02452, 4.495, -0.475)], [], [(1, 3, 0, 6, 5, 2, 4), (9, 7, 8, 12, 13, 11, 10), (1, 4, 7, 9), (5, 6, 13, 12), (2, 5, 12, 8), (3, 1, 9, 10), (4, 2, 8, 7), (6, 0, 11, 13), (0, 3, 10, 11), (42, 43, 20, 16), (43, 42, 17, 21), (43, 44, 14, 20), (44, 43, 21, 15), (44, 45, 26, 14), (45, 44, 15, 27), (45, 46, 24, 26), (46, 45, 27, 25), (46, 47, 18, 24), (47, 46, 25, 19), (47, 48, 22, 18), (48, 47, 19, 23), (48, 42, 16, 22), (42, 48, 23, 17), (49, 50, 28, 32), (50, 49, 33, 29), (50, 51, 30, 28), (51, 50, 29, 31), (51, 52, 38, 30), (52, 51, 31, 39), (52, 53, 40, 38), (53, 52, 39, 41), (53, 54, 36, 40), (54, 53, 41, 37), (54, 55, 34, 36), (55, 54, 37, 35), (55, 49, 32, 34), (49, 55, 35, 33), (56, 57, 22, 16), (57, 56, 17, 23), (57, 58, 28, 22), (58, 57, 23, 29), (58, 59, 32, 28), (59, 58, 29, 33), (59, 56, 16, 32), (56, 59, 33, 17), (60, 61, 26, 24), (61, 60, 25, 27), (61, 62, 40, 26), (62, 61, 27, 41), (62, 63, 38, 40), (63, 62, 41, 39), (63, 60, 24, 38), (60, 63, 39, 25), (64, 65, 24, 18), (65, 64, 19, 25), (65, 66, 38, 24), (66, 65, 25, 39), (66, 67, 30, 38), (67, 66, 39, 31), (67, 64, 18, 30), (64, 67, 31, 19), (68, 69, 16, 20), (69, 68, 21, 17), (69, 70, 32, 16), (70, 69, 17, 33), (70, 71, 34, 32), (71, 70, 33, 35), (71, 68, 20, 34), (68, 71, 35, 21), (72, 73, 18, 22), (73, 72, 23, 19), (73, 74, 30, 18), (74, 73, 19, 31), (74, 75, 28, 30), (75, 74, 31, 29), (75, 72, 22, 28), (72, 75, 29, 23), (76, 77, 14, 26), (77, 76, 27, 15), (77, 78, 36, 14), (78, 77, 15, 37), (78, 79, 40, 36), (79, 78, 37, 41), (79, 76, 26, 40), (76, 79, 41, 27), (80, 81, 20, 14), (81, 80, 15, 21), (81, 82, 34, 20), (82, 81, 21, 35), (82, 83, 36, 34), (83, 82, 35, 37), (83, 80, 14, 36), (80, 83, 37, 15)])
me_cylinder_006.polygons.foreach_set('material_index', [0, 0, 0, 0, 0, 0, 0, 0, 0, 1, 1, 1, 1, 1, 1, 1, 1, 1, 1, 1, 1, 1, 1, 1, 1, 1, 1, 1, 1, 1, 1, 1, 1, 1, 1, 1, 1, 1, 1, 1, 1, 1, 1, 1, 1, 1, 1, 1, 1, 1, 1, 1, 1, 1, 1, 1, 1, 1, 1, 1, 1, 1, 1, 1, 1, 1, 1, 1, 1, 1, 1, 1, 1, 1, 1, 1, 1, 1, 1, 1, 1, 1, 1, 1, 1, 1, 1, 1, 1, 1, 1, 1, 1])
_uv = me_cylinder_006.uv_layers.new(name='UVMap')
_uv.uv.foreach_set('vector', [0.0, 0.0, 0.0, 0.0, 0.0, 0.0, 0.0, 0.0, 0.0, 0.0, 0.0, 0.0, 0.0, 0.0, 0.0, 0.0, 0.0, 0.0, 0.0, 0.0, 0.0, 0.0, 0.0, 0.0, 0.0, 0.0, 0.0, 0.0, 0.0, 0.0, 0.0, 0.0, 0.0, 0.0, 0.0, 0.0, 0.0, 0.0, 0.0, 0.0, 0.0, 0.0, 0.0, 0.0, 0.0, 0.0, 0.0, 0.0, 0.0, 0.0, 0.0, 0.0, 0.0, 0.0, 0.0, 0.0, 0.0, 0.0, 0.0, 0.0, 0.0, 0.0, 0.0, 0.0, 0.0, 0.0, 0.0, 0.0, 0.0, 0.0, 0.0, 0.0, 0.0, 0.0, 0.0, 0.0, 0.0, 0.0, 0.0, 0.0, 0.0, 0.0, 0.0, 0.0, 0.0, 0.0, 0.0, 0.0, 0.0, 0.0, 0.0, 0.0, 0.0, 0.0, 0.0, 0.0, 0.0, 0.0, 0.0, 0.0, 0.0, 0.0, 0.0, 0.0, 0.0, 0.0, 0.0, 0.0, 0.0, 0.0, 0.0, 0.0, 0.0, 0.0, 0.0, 0.0, 0.0, 0.0, 0.0, 0.0, 0.0, 0.0, 0.0, 0.0, 0.0, 0.0, 0.0, 0.0, 0.0, 0.0, 0.0, 0.0, 0.0, 0.0, 0.0, 0.0, 0.0, 0.0, 0.0, 0.0, 0.0, 0.0, 0.0, 0.0, 0.0, 0.0, 0.0, 0.0, 0.0, 0.0, 0.0, 0.0, 0.0, 0.0, 0.0, 0.0, 0.0, 0.0, 0.0, 0.0, 0.0, 0.0, 0.0, 0.0, 0.0, 0.0, 0.0, 0.0, 0.0, 0.0, 0.0, 0.0, 0.0, 0.0, 0.0, 0.0, 0.0, 0.0, 0.0, 0.0, 0.0, 0.0, 0.0, 0.0, 0.0, 0.0, 0.0, 0.0, 0.0, 0.0, 0.0, 0.0, 0.0, 0.0, 0.0, 0.0, 0.0, 0.0, 0.0, 0.0, 0.0, 0.0, 0.0, 0.0, 0.0, 0.0, 0.0, 0.0, 0.0, 0.0, 0.0, 0.0, 0.0, 0.0, 0.0, 0.0, 0.0, 0.0, 0.0, 0.0, 0.0, 0.0, 0.0, 0.0, 0.0, 0.0, 0.0, 0.0, 0.0, 0.0, 0.0, 0.0, 0.0, 0.0, 0.0, 0.0, 0.0, 0.0, 0.0, 0.0, 0.0, 0.0, 0.0, 0.0, 0.0, 0.0, 0.0, 0.0, 0.0, 0.0, 0.0, 0.0, 0.0, 0.0, 0.0, 0.0, 0.0, 0.0, 0.0, 0.0, 0.0, 0.0, 0.0, 0.0, 0.0, 0.0, 0.0, 0.0, 0.0, 0.0, 0.0, 0.0, 0.0, 0.0, 0.0, 0.0, 0.0, 0.0, 0.0, 0.0, 0.0, 0.0, 0.0, 0.0, 0.0, 0.0, 0.0, 0.0, 0.0, 0.0, 0.0, 0.0, 0.0, 0.0, 0.0, 0.0, 0.0, 0.0, 0.0, 0.0, 0.0, 0.0, 0.0, 0.0, 0.0, 0.0, 0.0, 0.0, 0.0, 0.0, 0.0, 0.0, 0.0, 0.0, 0.0, 0.0, 0.0, 0.0, 0.0, 0.0, 0.0, 0.0, 0.0, 0.0, 0.0, 0.0, 0.0, 0.0, 0.0, 0.0, 0.0, 0.0, 0.0, 0.0, 0.0, 0.0, 0.0, 0.0, 0.0, 0.0, 0.0, 0.0, 0.0, 0.0, 0.0, 0.0, 0.0, 0.0, 0.0, 0.0, 0.0, 0.0, 0.0, 0.0, 0.0, 0.0, 0.0, 0.0, 0.0, 0.0, 0.0, 0.0, 0.0, 0.0, 0.0, 0.0, 0.0, 0.0, 0.0, 0.0, 0.0, 0.0, 0.0, 0.0, 0.0, 0.0, 0.0, 0.0, 0.0, 0.0, 0.0, 0.0, 0.0, 0.0, 0.0, 0.0, 0.0, 0.0, 0.0, 0.0, 0.0, 0.0, 0.0, 0.0, 0.0, 0.0, 0.0, 0.0, 0.0, 0.0, 0.0, 0.0, 0.0, 0.0, 0.0, 0.0, 0.0, 0.0, 0.0, 0.0, 0.0, 0.0, 0.0, 0.0, 0.0, 0.0, 0.0, 0.0, 0.0, 0.0, 0.0, 0.0, 0.0, 0.0, 0.0, 0.0, 0.0, 0.0, 0.0, 0.0, 0.0, 0.0, 0.0, 0.0, 0.0, 0.0, 0.0, 0.0, 0.0, 0.0, 0.0, 0.0, 0.0, 0.0, 0.0, 0.0, 0.0, 0.0, 0.0, 0.0, 0.0, 0.0, 0.0, 0.0, 0.0, 0.0, 0.0, 0.0, 0.0, 0.0, 0.0, 0.0, 0.0, 0.0, 0.0, 0.0, 0.0, 0.0, 0.0, 0.0, 0.0, 0.0, 0.0, 0.0, 0.0, 0.0, 0.0, 0.0, 0.0, 0.0, 0.0, 0.0, 0.0, 0.0, 0.0, 0.0, 0.0, 0.0, 0.0, 0.0, 0.0, 0.0, 0.0, 0.0, 0.0, 0.0, 0.0, 0.0, 0.0, 0.0, 0.0, 0.0, 0.0, 0.0, 0.0, 0.0, 0.0, 0.0, 0.0, 0.0, 0.0, 0.0, 0.0, 0.0, 0.0, 0.0, 0.0, 0.0, 0.0, 0.0, 0.0, 0.0, 0.0, 0.0, 0.0, 0.0, 0.0, 0.0, 0.0, 0.0, 0.0, 0.0, 0.0, 0.0, 0.0, 0.0, 0.0, 0.0, 0.0, 0.0, 0.0, 0.0, 0.0, 0.0, 0.0, 0.0, 0.0, 0.0, 0.0, 0.0, 0.0, 0.0, 0.0, 0.0, 0.0, 0.0, 0.0, 0.0, 0.0, 0.0, 0.0, 0.0, 0.0, 0.0, 0.0, 0.0, 0.0, 0.0, 0.0, 0.0, 0.0, 0.0, 0.0, 0.0, 0.0, 0.0, 0.0, 0.0, 0.0, 0.0, 0.0, 0.0, 0.0, 0.0, 0.0, 0.0, 0.0, 0.0, 0.0, 0.0, 0.0, 0.0, 0.0, 0.0, 0.0, 0.0, 0.0, 0.0, 0.0, 0.0, 0.0, 0.0, 0.0, 0.0, 0.0, 0.0, 0.0, 0.0, 0.0, 0.0, 0.0, 0.0, 0.0, 0.0, 0.0, 0.0, 0.0, 0.0, 0.0, 0.0, 0.0, 0.0, 0.0, 0.0, 0.0, 0.0, 0.0, 0.0, 0.0, 0.0, 0.0, 0.0, 0.0, 0.0, 0.0, 0.0, 0.0, 0.0, 0.0, 0.0, 0.0, 0.0, 0.0, 0.0, 0.0, 0.0, 0.0, 0.0, 0.0, 0.0, 0.0, 0.0, 0.0, 0.0, 0.0, 0.0, 0.0, 0.0, 0.0, 0.0, 0.0, 0.0, 0.0, 0.0, 0.0, 0.0, 0.0, 0.0, 0.0, 0.0, 0.0, 0.0, 0.0, 0.0, 0.0, 0.0, 0.0, 0.0, 0.0, 0.0, 0.0, 0.0, 0.0, 0.0, 0.0, 0.0, 0.0, 0.0, 0.0, 0.0, 0.0, 0.0, 0.0, 0.0, 0.0, 0.0, 0.0, 0.0, 0.0, 0.0, 0.0, 0.0, 0.0, 0.0, 0.0, 0.0, 0.0, 0.0, 0.0, 0.0, 0.0, 0.0, 0.0, 0.0, 0.0, 0.0, 0.0, 0.0, 0.0, 0.0, 0.0, 0.0, 0.0, 0.0, 0.0, 0.0, 0.0, 0.0, 0.0, 0.0, 0.0, 0.0, 0.0, 0.0, 0.0, 0.0, 0.0, 0.0, 0.0, 0.0, 0.0, 0.0, 0.0, 0.0, 0.0, 0.0, 0.0, 0.0, 0.0, 0.0, 0.0, 0.0, 0.0, 0.0, 0.0, 0.0])
me_cylinder_006.materials.append(mat_material)
me_cylinder_006.materials.append(mat_material_001)
me_cylinder_006.use_remesh_fix_poles = True
me_cylinder_006.use_remesh_preserve_attributes = False
me_cylinder_006.update()
me_cylinder_008 = bpy.data.meshes.new('Cylinder.008')
me_cylinder_008.from_pydata([(0.04904, 20.59, -0.3245), (0.05, 20.54, -0.3736), (-0.05, 20.54, -0.3736), (-0.04904, 20.59, -0.3245), (7.833, 19.04, -0.3245), (7.924, 19.0, -0.3245), (7.863, 18.98, -0.3745), (14.52, 14.59, -0.3245), (14.59, 14.52, -0.3245), (14.53, 14.53, -0.3745), (19.0, -7.924, -0.3245), (18.98, -7.863, -0.3745), (19.04, -7.833, -0.3245), (14.59, -14.52, -0.3245), (14.52, -14.59, -0.3245), (14.53, -14.53, -0.3745), (-14.52, 14.59, -0.3245), (-14.53, 14.53, -0.3745), (-14.59, 14.52, -0.3245), (-7.833, 19.04, -0.3245), (-7.863, 18.98, -0.3745), (-7.924, 19.0, -0.3245), (-0.05, 5.635, -0.1251), (0.05, 5.635, -0.1251), (2.16, 5.215, -0.1243), (-5.215, -2.16, -0.1243), (-5.635, -0.05, -0.1251), (-5.635, 0.05, -0.1251), (-2.16, -5.215, -0.1243), (2.16, -5.215, -0.1243), (5.215, 2.16, -0.1243), (3.992, 3.992, -0.1243), (-3.992, -3.992, -0.1243), (19.04, 7.833, -0.3245), (18.98, 7.863, -0.3745), (19.0, 7.924, -0.3245), (20.59, 0.04904, -0.3245), (20.59, -0.04904, -0.3245), (20.55, -8.456e-07, -0.3745), (7.833, -19.04, -0.3245), (7.863, -18.98, -0.3745), (7.924, -19.0, -0.3245), (0.04904, -20.59, -0.3245), (-0.04904, -20.59, -0.3245), (2.833e-06, -20.55, -0.3745), (-7.833, -19.04, -0.3245), (-7.924, -19.0, -0.3245), (-7.863, -18.98, -0.3745), (-14.52, -14.59, -0.3245), (-14.59, -14.52, -0.3245), (-14.53, -14.53, -0.3745), (-19.0, -7.924, -0.3245), (-19.04, -7.833, -0.3245), (-18.98, -7.863, -0.3745), (-20.59, -0.04904, -0.3245), (-20.59, 0.04904, -0.3245), (-20.54, 0.05, -0.3736), (-20.54, -0.05, -0.3736), (-19.04, 7.833, -0.3245), (-19.0, 7.924, -0.3245), (-18.98, 7.863, -0.3745), (-2.16, 5.215, -0.1243), (-5.215, 2.16, -0.1243), (-1.993e-07, -5.645, -0.1243), (5.645, -2.841e-07, -0.1243), (5.215, -2.16, -0.1243), (-3.992, 3.992, -0.1243), (3.992, -3.992, -0.1243), (0.04903, 20.59, 0.3245), (-0.04905, 20.59, 0.3245), (-0.05001, 20.54, 0.3737), (0.04999, 20.54, 0.3737), (7.833, 19.04, 0.3245), (7.863, 18.98, 0.3745), (7.924, 19.0, 0.3245), (14.52, 14.59, 0.3245), (14.53, 14.53, 0.3745), (14.59, 14.52, 0.3245), (19.0, -7.924, 0.3245), (19.04, -7.833, 0.3245), (18.98, -7.863, 0.3745), (14.59, -14.52, 0.3245), (14.53, -14.53, 0.3745), (14.52, -14.59, 0.3245), (-7.833, 19.04, 0.3245), (-7.924, 19.0, 0.3245), (-7.863, 18.98, 0.3745), (0.05, 5.635, 0.1252), (-0.05, 5.635, 0.1252), (2.16, 5.215, 0.1243), (3.992, 3.992, 0.1243), (5.215, 2.16, 0.1243), (-14.52, 14.59, 0.3245), (-14.59, 14.52, 0.3245), (-14.53, 14.53, 0.3745), (-5.215, -2.16, 0.1243), (-5.635, 0.05, 0.1252), (-5.635, -0.05, 0.1252), (19.04, 7.833, 0.3245), (19.0, 7.924, 0.3245), (18.98, 7.863, 0.3745), (20.59, 0.04904, 0.3245), (20.55, -8.438e-07, 0.3745), (20.59, -0.04904, 0.3245), (7.833, -19.04, 0.3245), (7.924, -19.0, 0.3245), (7.863, -18.98, 0.3745), (0.04903, -20.59, 0.3245), (-9.609e-06, -20.55, 0.3745), (-0.04905, -20.59, 0.3245), (-7.833, -19.04, 0.3245), (-7.863, -18.98, 0.3745), (-7.924, -19.0, 0.3245), (-14.52, -14.59, 0.3245), (-14.53, -14.53, 0.3745), (-14.59, -14.52, 0.3245), (-19.0, -7.924, 0.3245), (-18.98, -7.863, 0.3745), (-19.04, -7.833, 0.3245), (-20.59, -0.04904, 0.3245), (-20.54, -0.05, 0.3737), (-20.54, 0.05, 0.3737), (-20.59, 0.04904, 0.3245), (-19.04, 7.833, 0.3245), (-18.98, 7.863, 0.3745), (-19.0, 7.924, 0.3245), (5.645, -2.859e-07, 0.1243), (5.215, -2.16, 0.1243), (-5.215, 2.16, 0.1243), (-3.992, 3.992, 0.1243), (3.992, -3.992, 0.1243), (-2.16, 5.215, 0.1243), (-3.992, -3.992, 0.1243), (2.16, -5.215, 0.1243), (-4.332e-06, -5.645, 0.1243), (-2.16, -5.215, 0.1243), (0.04904, 20.59, -0.3245), (0.05, 20.54, -0.3736), (-0.05, 20.54, -0.3736), (-0.04904, 20.59, -0.3245), (7.833, 19.04, -0.3245), (7.924, 19.0, -0.3245), (7.863, 18.98, -0.3745), (14.52, 14.59, -0.3245), (14.59, 14.52, -0.3245), (14.53, 14.53, -0.3745), (19.0, -7.924, -0.3245), (18.98, -7.863, -0.3745), (19.04, -7.833, -0.3245), (14.59, -14.52, -0.3245), (14.52, -14.59, -0.3245), (14.53, -14.53, -0.3745), (-14.52, 14.59, -0.3245), (-14.53, 14.53, -0.3745), (-14.59, 14.52, -0.3245), (-7.833, 19.04, -0.3245), (-7.863, 18.98, -0.3745), (-7.924, 19.0, -0.3245), (0.04904, 5.584, -0.07428), (-0.04904, 5.584, -0.07428), (-0.05, 5.635, -0.1251), (0.05, 5.635, -0.1251), (2.092, 5.178, -0.07428), (2.16, 5.215, -0.1243), (2.182, 5.141, -0.07428), (-5.178, -2.092, -0.07428), (-5.141, -2.182, -0.07428), (-5.215, -2.16, -0.1243), (-5.584, -0.04904, -0.07428), (-5.635, -0.05, -0.1251), (-5.635, 0.05, -0.1251), (-5.584, 0.04904, -0.07428), (-2.182, -5.141, -0.07428), (-2.092, -5.178, -0.07428), (-2.16, -5.215, -0.1243), (2.092, -5.178, -0.07428), (2.182, -5.141, -0.07428), (2.16, -5.215, -0.1243), (5.141, 2.182, -0.07428), (5.215, 2.16, -0.1243), (5.178, 2.092, -0.07428), (3.914, 3.983, -0.07428), (3.992, 3.992, -0.1243), (3.983, 3.914, -0.07428), (-3.983, -3.914, -0.07428), (-3.914, -3.983, -0.07428), (-3.992, -3.992, -0.1243), (19.04, 7.833, -0.3245), (18.98, 7.863, -0.3745), (19.0, 7.924, -0.3245), (20.59, 0.04904, -0.3245), (20.59, -0.04904, -0.3245), (20.55, -8.456e-07, -0.3745), (7.833, -19.04, -0.3245), (7.863, -18.98, -0.3745), (7.924, -19.0, -0.3245), (0.04904, -20.59, -0.3245), (-0.04904, -20.59, -0.3245), (2.833e-06, -20.55, -0.3745), (-7.833, -19.04, -0.3245), (-7.924, -19.0, -0.3245), (-7.863, -18.98, -0.3745), (-14.52, -14.59, -0.3245), (-14.59, -14.52, -0.3245), (-14.53, -14.53, -0.3745), (-19.0, -7.924, -0.3245), (-19.04, -7.833, -0.3245), (-18.98, -7.863, -0.3745), (-20.59, -0.04904, -0.3245), (-20.59, 0.04904, -0.3245), (-20.54, 0.05, -0.3736), (-20.54, -0.05, -0.3736), (-19.04, 7.833, -0.3245), (-19.0, 7.924, -0.3245), (-18.98, 7.863, -0.3745), (-2.182, 5.141, -0.07428), (-2.16, 5.215, -0.1243), (-2.092, 5.178, -0.07428), (-5.141, 2.182, -0.07428), (-5.178, 2.092, -0.07428), (-5.215, 2.16, -0.1243), (0.04904, -5.584, -0.07428), (-1.993e-07, -5.645, -0.1243), (-0.04904, -5.584, -0.07428), (5.584, -0.04904, -0.07428), (5.584, 0.04904, -0.07428), (5.645, -2.841e-07, -0.1243), (5.178, -2.092, -0.07428), (5.215, -2.16, -0.1243), (5.141, -2.182, -0.07428), (-3.983, 3.914, -0.07428), (-3.992, 3.992, -0.1243), (-3.914, 3.983, -0.07428), (3.983, -3.914, -0.07428), (3.992, -3.992, -0.1243), (3.914, -3.983, -0.07428), (0.04903, 20.59, 0.3245), (-0.04905, 20.59, 0.3245), (-0.05001, 20.54, 0.3737), (0.04999, 20.54, 0.3737), (7.833, 19.04, 0.3245), (7.863, 18.98, 0.3745), (7.924, 19.0, 0.3245), (14.52, 14.59, 0.3245), (14.53, 14.53, 0.3745), (14.59, 14.52, 0.3245), (19.0, -7.924, 0.3245), (19.04, -7.833, 0.3245), (18.98, -7.863, 0.3745), (14.59, -14.52, 0.3245), (14.53, -14.53, 0.3745), (14.52, -14.59, 0.3245), (-7.833, 19.04, 0.3245), (-7.924, 19.0, 0.3245), (-7.863, 18.98, 0.3745), (0.04904, 5.584, 0.07434), (0.05, 5.635, 0.1252), (-0.05, 5.635, 0.1252), (-0.04904, 5.584, 0.07434), (2.092, 5.178, 0.07434), (2.182, 5.141, 0.07434), (2.16, 5.215, 0.1243), (3.914, 3.983, 0.07434), (3.983, 3.914, 0.07434), (3.992, 3.992, 0.1243), (5.141, 2.182, 0.07434), (5.178, 2.092, 0.07434), (5.215, 2.16, 0.1243), (-14.52, 14.59, 0.3245), (-14.59, 14.52, 0.3245), (-14.53, 14.53, 0.3745), (-5.178, -2.092, 0.07434), (-5.215, -2.16, 0.1243), (-5.141, -2.182, 0.07434), (-5.584, -0.04904, 0.07434), (-5.584, 0.04904, 0.07434), (-5.635, 0.05, 0.1252), (-5.635, -0.05, 0.1252), (19.04, 7.833, 0.3245), (19.0, 7.924, 0.3245), (18.98, 7.863, 0.3745), (20.59, 0.04904, 0.3245), (20.55, -8.438e-07, 0.3745), (20.59, -0.04904, 0.3245), (7.833, -19.04, 0.3245), (7.924, -19.0, 0.3245), (7.863, -18.98, 0.3745), (0.04903, -20.59, 0.3245), (-9.609e-06, -20.55, 0.3745), (-0.04905, -20.59, 0.3245), (-7.833, -19.04, 0.3245), (-7.863, -18.98, 0.3745), (-7.924, -19.0, 0.3245), (-14.52, -14.59, 0.3245), (-14.53, -14.53, 0.3745), (-14.59, -14.52, 0.3245), (-19.0, -7.924, 0.3245), (-18.98, -7.863, 0.3745), (-19.04, -7.833, 0.3245), (-20.59, -0.04904, 0.3245), (-20.54, -0.05, 0.3737), (-20.54, 0.05, 0.3737), (-20.59, 0.04904, 0.3245), (-19.04, 7.833, 0.3245), (-18.98, 7.863, 0.3745), (-19.0, 7.924, 0.3245), (5.584, -0.04904, 0.07434), (5.645, -2.859e-07, 0.1243), (5.584, 0.04904, 0.07434), (5.178, -2.092, 0.07434), (5.141, -2.182, 0.07434), (5.215, -2.16, 0.1243), (-5.141, 2.182, 0.07434), (-5.215, 2.16, 0.1243), (-5.178, 2.092, 0.07434), (-3.983, 3.914, 0.07434), (-3.914, 3.983, 0.07434), (-3.992, 3.992, 0.1243), (3.983, -3.914, 0.07434), (3.914, -3.983, 0.07434), (3.992, -3.992, 0.1243), (-2.182, 5.141, 0.07434), (-2.092, 5.178, 0.07434), (-2.16, 5.215, 0.1243), (-3.983, -3.914, 0.07434), (-3.992, -3.992, 0.1243), (-3.914, -3.983, 0.07434), (2.092, -5.178, 0.07434), (2.16, -5.215, 0.1243), (2.182, -5.141, 0.07434), (0.04904, -5.584, 0.07434), (-0.04904, -5.584, 0.07434), (-4.332e-06, -5.645, 0.1243), (-2.182, -5.141, 0.07434), (-2.16, -5.215, 0.1243), (-2.092, -5.178, 0.07434)], [], [(7, 5, 74, 75), (3, 19, 84, 69), (88, 70, 86, 94, 124, 121, 96, 128, 129, 131), (13, 10, 78, 81), (41, 14, 83, 105), (42, 39, 104, 107), (21, 16, 92, 85), (45, 43, 109, 110), (48, 46, 112, 113), (51, 49, 115, 116), (54, 52, 118, 119), (26, 25, 32, 28, 63, 29, 67, 65, 64, 30, 31, 24, 23, 1, 6, 9, 34, 38, 11, 15, 40, 44, 47, 50, 53, 57), (58, 55, 122, 123), (35, 8, 77, 99), (36, 33, 98, 101), (12, 37, 103, 79), (22, 61, 66, 62, 27, 56, 60, 17, 20, 2), (97, 120, 117, 114, 111, 108, 106, 82, 80, 102, 100, 76, 73, 71, 87, 89, 90, 91, 126, 127, 130, 133, 134, 135, 132, 95), (18, 59, 125, 93), (4, 0, 68, 72), (184, 166, 273, 324), (158, 162, 259, 255), (164, 181, 262, 260), (172, 185, 326, 333), (235, 176, 329, 319), (232, 215, 321, 316), (223, 173, 335, 331), (229, 233, 318, 310), (183, 178, 265, 263), (224, 227, 309, 306), (217, 159, 258, 322), (175, 221, 330, 327), (165, 168, 274, 271), (218, 230, 315, 312), (180, 225, 308, 266), (171, 219, 314, 275), (136, 137, 138, 139), (140, 141, 142), (143, 144, 145), (146, 147, 148), (149, 150, 151), (152, 153, 154), (155, 156, 157), (158, 159, 160, 161), (162, 163, 164), (165, 166, 167), (168, 169, 170, 171), (172, 173, 174), (175, 176, 177), (178, 179, 180), (181, 182, 183), (184, 185, 186), (187, 188, 189), (190, 191, 192), (193, 194, 195), (196, 197, 198), (199, 200, 201), (202, 203, 204), (205, 206, 207), (208, 209, 210, 211), (212, 213, 214), (215, 216, 217), (218, 219, 220), (221, 222, 223), (224, 225, 226), (227, 228, 229), (230, 231, 232), (233, 234, 235), (236, 237, 238, 239), (240, 241, 242), (243, 244, 245), (246, 247, 248), (249, 250, 251), (252, 253, 254), (255, 256, 257, 258), (259, 260, 261), (262, 263, 264), (265, 266, 267), (268, 269, 270), (271, 272, 273), (274, 275, 276, 277), (278, 279, 280), (281, 282, 283), (284, 285, 286), (287, 288, 289), (290, 291, 292), (293, 294, 295), (296, 297, 298), (299, 300, 301, 302), (303, 304, 305), (306, 307, 308), (309, 310, 311), (312, 313, 314), (315, 316, 317), (318, 319, 320), (321, 322, 323), (324, 325, 326), (327, 328, 329), (330, 331, 332), (333, 334, 335), (136, 140, 142, 137), (141, 143, 145, 142), (146, 149, 151, 147), (138, 156, 155, 139), (161, 163, 162, 158), (163, 182, 181, 164), (178, 183, 182, 179), (152, 157, 156, 153), (167, 169, 168, 165), (187, 190, 192, 188), (193, 196, 198, 194), (197, 199, 201, 198), (200, 202, 204, 201), (203, 205, 207, 204), (206, 208, 211, 207), (209, 212, 214, 210), (226, 228, 227, 224), (220, 231, 230, 218), (228, 234, 233, 229), (215, 232, 231, 216), (166, 184, 186, 167), (144, 189, 188, 145), (191, 148, 147, 192), (150, 195, 194, 151), (213, 154, 153, 214), (216, 160, 159, 217), (170, 220, 219, 171), (177, 222, 221, 175), (225, 180, 179, 226), (174, 186, 185, 172), (176, 235, 234, 177), (173, 223, 222, 174), (210, 170, 169, 211), (137, 161, 160, 138), (239, 241, 240, 236), (241, 244, 243, 242), (248, 250, 249, 246), (237, 252, 254, 238), (255, 259, 261, 256), (260, 262, 264, 261), (267, 264, 263, 265), (270, 254, 253, 268), (271, 274, 277, 272), (280, 282, 281, 278), (286, 288, 287, 284), (288, 291, 290, 289), (291, 294, 293, 292), (294, 297, 296, 295), (297, 300, 299, 298), (301, 304, 303, 302), (306, 309, 311, 307), (312, 315, 317, 313), (310, 318, 320, 311), (323, 317, 316, 321), (272, 325, 324, 273), (244, 280, 279, 245), (282, 248, 247, 283), (250, 286, 285, 251), (304, 270, 269, 305), (322, 258, 257, 323), (275, 314, 313, 276), (327, 330, 332, 328), (307, 267, 266, 308), (333, 326, 325, 334), (328, 320, 319, 329), (334, 332, 331, 335), (300, 277, 276, 301), (238, 257, 256, 239), (143, 243, 245, 144), (278, 187, 189, 279), (171, 275, 274, 168), (273, 166, 165, 271), (190, 281, 283, 191), (246, 146, 148, 247), (149, 249, 251, 150), (284, 193, 195, 285), (289, 197, 196, 287), (212, 303, 305, 213), (268, 152, 154, 269), (292, 200, 199, 290), (158, 255, 258, 159), (321, 215, 217, 322), (295, 203, 202, 293), (218, 312, 314, 219), (298, 206, 205, 296), (139, 237, 236, 136), (242, 141, 140, 240), (223, 331, 330, 221), (329, 176, 175, 327), (302, 209, 208, 299), (224, 306, 308, 225), (265, 178, 180, 266), (184, 324, 326, 185), (335, 173, 172, 333), (229, 310, 309, 227), (157, 253, 252, 155), (318, 233, 235, 319), (232, 316, 315, 230), (164, 260, 259, 162), (183, 263, 262, 181)])
me_cylinder_008.polygons.foreach_set('material_index', [0, 0, 0, 0, 0, 0, 0, 0, 0, 0, 0, 0, 0, 0, 0, 0, 0, 0, 0, 0, 1, 1, 1, 1, 1, 1, 1, 1, 1, 1, 1, 1, 1, 1, 1, 1, 1, 1, 1, 1, 1, 1, 1, 1, 1, 1, 1, 1, 1, 1, 1, 1, 1, 1, 1, 1, 1, 1, 1, 1, 1, 1, 1, 1, 1, 1, 1, 1, 1, 1, 1, 1, 1, 1, 1, 1, 1, 1, 1, 1, 1, 1, 1, 1, 1, 1, 1, 1, 1, 1, 1, 1, 1, 1, 1, 1, 1, 1, 1, 1, 1, 1, 1, 1, 1, 1, 1, 1, 1, 1, 1, 1, 1, 1, 1, 1, 1, 1, 1, 1, 1, 1, 1, 1, 1, 1, 1, 1, 1, 1, 1, 1, 1, 1, 1, 1, 1, 1, 1, 1, 1, 1, 1, 1, 1, 1, 1, 1, 1, 1, 1, 1, 1, 1, 1, 1, 1, 1, 1, 1, 1, 1, 1, 1, 1, 1, 1, 1, 1, 1, 1, 1, 1, 1, 1, 1, 1, 1, 1, 1, 1, 1, 1, 1, 1, 1, 1, 1, 1, 1, 1, 1, 1, 1, 1, 1, 1, 1, 1, 1])
_uv = me_cylinder_008.uv_layers.new(name='UVMap')
_uv.uv.foreach_set('vector', [0.4192, 0.42, 0.3423, 0.4714, 0.3423, 0.4714, 0.4192, 0.42, 0.2494, 0.4899, 0.1587, 0.4718, 0.1587, 0.4718, 0.2494, 0.4899, 0.2487, 0.4657, 0.2494, 0.4897, 0.1583, 0.4714, 0.08056, 0.4194, 0.02861, 0.3417, 0.01028, 0.2506, 0.03427, 0.2513, 0.05087, 0.3318, 0.09783, 0.4022, 0.1682, 0.4491, 0.42, 0.08078, 0.4714, 0.1577, 0.4714, 0.1577, 0.42, 0.08078, 0.3423, 0.02859, 0.4192, 0.07997, 0.4192, 0.07997, 0.3423, 0.02859, 0.2506, 0.01011, 0.3413, 0.02816, 0.3413, 0.02816, 0.2506, 0.01011, 0.1577, 0.4714, 0.08078, 0.42, 0.08078, 0.42, 0.1577, 0.4714, 0.1587, 0.02816, 0.2494, 0.01011, 0.2494, 0.01011, 0.1587, 0.02816, 0.08078, 0.07997, 0.1577, 0.02859, 0.1577, 0.02859, 0.08078, 0.07997, 0.02859, 0.1577, 0.07997, 0.08078, 0.07997, 0.08078, 0.02859, 0.1577, 0.01011, 0.2494, 0.02816, 0.1587, 0.02816, 0.1587, 0.01011, 0.2494, 0.03372, 0.2487, 0.04976, 0.1682, 0.09661, 0.09775, 0.1668, 0.0507, 0.2496, 0.03414, 0.3324, 0.05055, 0.4026, 0.09742, 0.4495, 0.1676, 0.4659, 0.2504, 0.4493, 0.3332, 0.4022, 0.4034, 0.3318, 0.4502, 0.2513, 0.4663, 0.2506, 0.4897, 0.3417, 0.4714, 0.4194, 0.4195, 0.4713, 0.3417, 0.4895, 0.2501, 0.4713, 0.1584, 0.4193, 0.08066, 0.3416, 0.02872, 0.2499, 0.01048, 0.1583, 0.0287, 0.08052, 0.08061, 0.02857, 0.1583, 0.01025, 0.2494, 0.02816, 0.3413, 0.01011, 0.2506, 0.01011, 0.2506, 0.02816, 0.3413, 0.4714, 0.3423, 0.42, 0.4192, 0.42, 0.4192, 0.4714, 0.3423, 0.4899, 0.2506, 0.4718, 0.3413, 0.4718, 0.3413, 0.4899, 0.2506, 0.4718, 0.1587, 0.4899, 0.2494, 0.4899, 0.2494, 0.4718, 0.1587, 0.2487, 0.4657, 0.1682, 0.4491, 0.09783, 0.4022, 0.05087, 0.3318, 0.03427, 0.2513, 0.01028, 0.2506, 0.02861, 0.3417, 0.08056, 0.4194, 0.1583, 0.4714, 0.2494, 0.4897, 0.03372, 0.2487, 0.01025, 0.2494, 0.02857, 0.1583, 0.08052, 0.08061, 0.1583, 0.0287, 0.2499, 0.01048, 0.3416, 0.02872, 0.4193, 0.08066, 0.4713, 0.1584, 0.4895, 0.2501, 0.4713, 0.3417, 0.4194, 0.4195, 0.3417, 0.4714, 0.2506, 0.4897, 0.2513, 0.4663, 0.3318, 0.4502, 0.4022, 0.4034, 0.4493, 0.3332, 0.4659, 0.2504, 0.4495, 0.1676, 0.4026, 0.09742, 0.3324, 0.05055, 0.2496, 0.03414, 0.1668, 0.0507, 0.09661, 0.09775, 0.04976, 0.1682, 0.07997, 0.4192, 0.02859, 0.3423, 0.02859, 0.3423, 0.07997, 0.4192, 0.3413, 0.4718, 0.2506, 0.4899, 0.2506, 0.4899, 0.3413, 0.4718, 0.09619, 0.09887, 0.05151, 0.1657, 0.05151, 0.1657, 0.09619, 0.09887, 0.2519, 0.4656, 0.3308, 0.4499, 0.3308, 0.4499, 0.2519, 0.4656, 0.3343, 0.4485, 0.4011, 0.4038, 0.4011, 0.4038, 0.3343, 0.4485, 0.1657, 0.05151, 0.09887, 0.09619, 0.09887, 0.09619, 0.1657, 0.05151, 0.4011, 0.09619, 0.3343, 0.05151, 0.3343, 0.05151, 0.4011, 0.09619, 0.09887, 0.4038, 0.1657, 0.4485, 0.1657, 0.4485, 0.09887, 0.4038, 0.2481, 0.03438, 0.1692, 0.05007, 0.1692, 0.05007, 0.2481, 0.03438, 0.4485, 0.1657, 0.4038, 0.09887, 0.4038, 0.09887, 0.4485, 0.1657, 0.4038, 0.4011, 0.4485, 0.3343, 0.4485, 0.3343, 0.4038, 0.4011, 0.4656, 0.2481, 0.4499, 0.1692, 0.4499, 0.1692, 0.4656, 0.2481, 0.1692, 0.4499, 0.2481, 0.4656, 0.2481, 0.4656, 0.1692, 0.4499, 0.3308, 0.05007, 0.2519, 0.03438, 0.2519, 0.03438, 0.3308, 0.05007, 0.05007, 0.1692, 0.03438, 0.2481, 0.03438, 0.2481, 0.05007, 0.1692, 0.05151, 0.3343, 0.09619, 0.4011, 0.09619, 0.4011, 0.05151, 0.3343, 0.4499, 0.3308, 0.4656, 0.2519, 0.4656, 0.2519, 0.4499, 0.3308, 0.03438, 0.2519, 0.05007, 0.3308, 0.05007, 0.3308, 0.03438, 0.2519, 0.2506, 0.4899, 0.2506, 0.4897, 0.2494, 0.4897, 0.2494, 0.4899, 0.3413, 0.4718, 0.3423, 0.4714, 0.3417, 0.4714, 0.4192, 0.42, 0.42, 0.4192, 0.4194, 0.4195, 0.4714, 0.1577, 0.4713, 0.1584, 0.4718, 0.1587, 0.42, 0.08078, 0.4192, 0.07997, 0.4193, 0.08066, 0.08078, 0.42, 0.08056, 0.4194, 0.07997, 0.4192, 0.1587, 0.4718, 0.1583, 0.4714, 0.1577, 0.4714, 0.2519, 0.4656, 0.2481, 0.4656, 0.2487, 0.4657, 0.2513, 0.4663, 0.3308, 0.4499, 0.3318, 0.4502, 0.3343, 0.4485, 0.05007, 0.1692, 0.05151, 0.1657, 0.04976, 0.1682, 0.03438, 0.2481, 0.03372, 0.2487, 0.03427, 0.2513, 0.03438, 0.2519, 0.1657, 0.05151, 0.1692, 0.05007, 0.1668, 0.0507, 0.3308, 0.05007, 0.3343, 0.05151, 0.3324, 0.05055, 0.4485, 0.3343, 0.4493, 0.3332, 0.4499, 0.3308, 0.4011, 0.4038, 0.4022, 0.4034, 0.4038, 0.4011, 0.09619, 0.09887, 0.09887, 0.09619, 0.09661, 0.09775, 0.4718, 0.3413, 0.4713, 0.3417, 0.4714, 0.3423, 0.4899, 0.2506, 0.4899, 0.2494, 0.4895, 0.2501, 0.3413, 0.02816, 0.3416, 0.02872, 0.3423, 0.02859, 0.2506, 0.01011, 0.2494, 0.01011, 0.2499, 0.01048, 0.1587, 0.02816, 0.1577, 0.02859, 0.1583, 0.0287, 0.08078, 0.07997, 0.07997, 0.08078, 0.08052, 0.08061, 0.02859, 0.1577, 0.02816, 0.1587, 0.02857, 0.1583, 0.01011, 0.2494, 0.01011, 0.2506, 0.01028, 0.2506, 0.01025, 0.2494, 0.02816, 0.3413, 0.02859, 0.3423, 0.02861, 0.3417, 0.1657, 0.4485, 0.1682, 0.4491, 0.1692, 0.4499, 0.05151, 0.3343, 0.05007, 0.3308, 0.05087, 0.3318, 0.2519, 0.03438, 0.2496, 0.03414, 0.2481, 0.03438, 0.4656, 0.2481, 0.4656, 0.2519, 0.4659, 0.2504, 0.4499, 0.1692, 0.4495, 0.1676, 0.4485, 0.1657, 0.09619, 0.4011, 0.09783, 0.4022, 0.09887, 0.4038, 0.4038, 0.09887, 0.4026, 0.09742, 0.4011, 0.09619, 0.2506, 0.4899, 0.2494, 0.4899, 0.2494, 0.4897, 0.2506, 0.4897, 0.3413, 0.4718, 0.3417, 0.4714, 0.3423, 0.4714, 0.4192, 0.42, 0.4194, 0.4195, 0.42, 0.4192, 0.4714, 0.1577, 0.4718, 0.1587, 0.4713, 0.1584, 0.42, 0.08078, 0.4193, 0.08066, 0.4192, 0.07997, 0.1587, 0.4718, 0.1577, 0.4714, 0.1583, 0.4714, 0.2519, 0.4656, 0.2513, 0.4663, 0.2487, 0.4657, 0.2481, 0.4656, 0.3308, 0.4499, 0.3343, 0.4485, 0.3318, 0.4502, 0.4011, 0.4038, 0.4038, 0.4011, 0.4022, 0.4034, 0.4485, 0.3343, 0.4499, 0.3308, 0.4493, 0.3332, 0.08078, 0.42, 0.07997, 0.4192, 0.08056, 0.4194, 0.05007, 0.1692, 0.04976, 0.1682, 0.05151, 0.1657, 0.03438, 0.2481, 0.03438, 0.2519, 0.03427, 0.2513, 0.03372, 0.2487, 0.4718, 0.3413, 0.4714, 0.3423, 0.4713, 0.3417, 0.4899, 0.2506, 0.4895, 0.2501, 0.4899, 0.2494, 0.3413, 0.02816, 0.3423, 0.02859, 0.3416, 0.02872, 0.2506, 0.01011, 0.2499, 0.01048, 0.2494, 0.01011, 0.1587, 0.02816, 0.1583, 0.0287, 0.1577, 0.02859, 0.08078, 0.07997, 0.08052, 0.08061, 0.07997, 0.08078, 0.02859, 0.1577, 0.02857, 0.1583, 0.02816, 0.1587, 0.01011, 0.2494, 0.01025, 0.2494, 0.01028, 0.2506, 0.01011, 0.2506, 0.02816, 0.3413, 0.02861, 0.3417, 0.02859, 0.3423, 0.4656, 0.2481, 0.4659, 0.2504, 0.4656, 0.2519, 0.4499, 0.1692, 0.4485, 0.1657, 0.4495, 0.1676, 0.05151, 0.3343, 0.05087, 0.3318, 0.05007, 0.3308, 0.09619, 0.4011, 0.09887, 0.4038, 0.09783, 0.4022, 0.4038, 0.09887, 0.4011, 0.09619, 0.4026, 0.09742, 0.1657, 0.4485, 0.1692, 0.4499, 0.1682, 0.4491, 0.09619, 0.09887, 0.09661, 0.09775, 0.09887, 0.09619, 0.3308, 0.05007, 0.3324, 0.05055, 0.3343, 0.05151, 0.2519, 0.03438, 0.2481, 0.03438, 0.2496, 0.03414, 0.1657, 0.05151, 0.1668, 0.0507, 0.1692, 0.05007, 0.2506, 0.4899, 0.3413, 0.4718, 0.3417, 0.4714, 0.2506, 0.4897, 0.3423, 0.4714, 0.4192, 0.42, 0.4194, 0.4195, 0.3417, 0.4714, 0.4714, 0.1577, 0.42, 0.08078, 0.4193, 0.08066, 0.4713, 0.1584, 0.2494, 0.4897, 0.1583, 0.4714, 0.1587, 0.4718, 0.2494, 0.4899, 0.2513, 0.4663, 0.3318, 0.4502, 0.3308, 0.4499, 0.2519, 0.4656, 0.3318, 0.4502, 0.4022, 0.4034, 0.4011, 0.4038, 0.3343, 0.4485, 0.4485, 0.3343, 0.4038, 0.4011, 0.4022, 0.4034, 0.4493, 0.3332, 0.08078, 0.42, 0.1577, 0.4714, 0.1583, 0.4714, 0.08056, 0.4194, 0.04976, 0.1682, 0.03372, 0.2487, 0.03438, 0.2481, 0.05007, 0.1692, 0.4718, 0.3413, 0.4899, 0.2506, 0.4895, 0.2501, 0.4713, 0.3417, 0.3413, 0.02816, 0.2506, 0.01011, 0.2499, 0.01048, 0.3416, 0.02872, 0.2494, 0.01011, 0.1587, 0.02816, 0.1583, 0.0287, 0.2499, 0.01048, 0.1577, 0.02859, 0.08078, 0.07997, 0.08052, 0.08061, 0.1583, 0.0287, 0.07997, 0.08078, 0.02859, 0.1577, 0.02857, 0.1583, 0.08052, 0.08061, 0.02816, 0.1587, 0.01011, 0.2494, 0.01025, 0.2494, 0.02857, 0.1583, 0.01011, 0.2506, 0.02816, 0.3413, 0.02861, 0.3417, 0.01028, 0.2506, 0.4659, 0.2504, 0.4495, 0.1676, 0.4499, 0.1692, 0.4656, 0.2481, 0.05087, 0.3318, 0.09783, 0.4022, 0.09619, 0.4011, 0.05151, 0.3343, 0.4495, 0.1676, 0.4026, 0.09742, 0.4038, 0.09887, 0.4485, 0.1657, 0.1657, 0.4485, 0.09887, 0.4038, 0.09783, 0.4022, 0.1682, 0.4491, 0.05151, 0.1657, 0.09619, 0.09887, 0.09661, 0.09775, 0.04976, 0.1682, 0.42, 0.4192, 0.4714, 0.3423, 0.4713, 0.3417, 0.4194, 0.4195, 0.4899, 0.2494, 0.4718, 0.1587, 0.4713, 0.1584, 0.4895, 0.2501, 0.4192, 0.07997, 0.3423, 0.02859, 0.3416, 0.02872, 0.4193, 0.08066, 0.02859, 0.3423, 0.07997, 0.4192, 0.08056, 0.4194, 0.02861, 0.3417, 0.1682, 0.4491, 0.2487, 0.4657, 0.2481, 0.4656, 0.1692, 0.4499, 0.03427, 0.2513, 0.05087, 0.3318, 0.05007, 0.3308, 0.03438, 0.2519, 0.3324, 0.05055, 0.2496, 0.03414, 0.2519, 0.03438, 0.3308, 0.05007, 0.4656, 0.2519, 0.4499, 0.3308, 0.4493, 0.3332, 0.4659, 0.2504, 0.1668, 0.0507, 0.09661, 0.09775, 0.09887, 0.09619, 0.1657, 0.05151, 0.3343, 0.05151, 0.4011, 0.09619, 0.4026, 0.09742, 0.3324, 0.05055, 0.1692, 0.05007, 0.2481, 0.03438, 0.2496, 0.03414, 0.1668, 0.0507, 0.01028, 0.2506, 0.03427, 0.2513, 0.03372, 0.2487, 0.01025, 0.2494, 0.2506, 0.4897, 0.2513, 0.4663, 0.2487, 0.4657, 0.2494, 0.4897, 0.2506, 0.4897, 0.3417, 0.4714, 0.3413, 0.4718, 0.2506, 0.4899, 0.3417, 0.4714, 0.4194, 0.4195, 0.4192, 0.42, 0.3423, 0.4714, 0.4713, 0.1584, 0.4193, 0.08066, 0.42, 0.08078, 0.4714, 0.1577, 0.2494, 0.4899, 0.1587, 0.4718, 0.1583, 0.4714, 0.2494, 0.4897, 0.2519, 0.4656, 0.3308, 0.4499, 0.3318, 0.4502, 0.2513, 0.4663, 0.3343, 0.4485, 0.4011, 0.4038, 0.4022, 0.4034, 0.3318, 0.4502, 0.4493, 0.3332, 0.4022, 0.4034, 0.4038, 0.4011, 0.4485, 0.3343, 0.08056, 0.4194, 0.1583, 0.4714, 0.1577, 0.4714, 0.08078, 0.42, 0.05007, 0.1692, 0.03438, 0.2481, 0.03372, 0.2487, 0.04976, 0.1682, 0.4713, 0.3417, 0.4895, 0.2501, 0.4899, 0.2506, 0.4718, 0.3413, 0.3416, 0.02872, 0.2499, 0.01048, 0.2506, 0.01011, 0.3413, 0.02816, 0.2499, 0.01048, 0.1583, 0.0287, 0.1587, 0.02816, 0.2494, 0.01011, 0.1583, 0.0287, 0.08052, 0.08061, 0.08078, 0.07997, 0.1577, 0.02859, 0.08052, 0.08061, 0.02857, 0.1583, 0.02859, 0.1577, 0.07997, 0.08078, 0.02857, 0.1583, 0.01025, 0.2494, 0.01011, 0.2494, 0.02816, 0.1587, 0.01028, 0.2506, 0.02861, 0.3417, 0.02816, 0.3413, 0.01011, 0.2506, 0.4656, 0.2481, 0.4499, 0.1692, 0.4495, 0.1676, 0.4659, 0.2504, 0.05151, 0.3343, 0.09619, 0.4011, 0.09783, 0.4022, 0.05087, 0.3318, 0.4485, 0.1657, 0.4038, 0.09887, 0.4026, 0.09742, 0.4495, 0.1676, 0.1682, 0.4491, 0.09783, 0.4022, 0.09887, 0.4038, 0.1657, 0.4485, 0.04976, 0.1682, 0.09661, 0.09775, 0.09619, 0.09887, 0.05151, 0.1657, 0.4194, 0.4195, 0.4713, 0.3417, 0.4714, 0.3423, 0.42, 0.4192, 0.4895, 0.2501, 0.4713, 0.1584, 0.4718, 0.1587, 0.4899, 0.2494, 0.4193, 0.08066, 0.3416, 0.02872, 0.3423, 0.02859, 0.4192, 0.07997, 0.02861, 0.3417, 0.08056, 0.4194, 0.07997, 0.4192, 0.02859, 0.3423, 0.1692, 0.4499, 0.2481, 0.4656, 0.2487, 0.4657, 0.1682, 0.4491, 0.03438, 0.2519, 0.05007, 0.3308, 0.05087, 0.3318, 0.03427, 0.2513, 0.3308, 0.05007, 0.2519, 0.03438, 0.2496, 0.03414, 0.3324, 0.05055, 0.4659, 0.2504, 0.4493, 0.3332, 0.4499, 0.3308, 0.4656, 0.2519, 0.1657, 0.05151, 0.09887, 0.09619, 0.09661, 0.09775, 0.1668, 0.0507, 0.3324, 0.05055, 0.4026, 0.09742, 0.4011, 0.09619, 0.3343, 0.05151, 0.1668, 0.0507, 0.2496, 0.03414, 0.2481, 0.03438, 0.1692, 0.05007, 0.01025, 0.2494, 0.03372, 0.2487, 0.03427, 0.2513, 0.01028, 0.2506, 0.2494, 0.4897, 0.2487, 0.4657, 0.2513, 0.4663, 0.2506, 0.4897, 0.4192, 0.42, 0.4192, 0.42, 0.42, 0.4192, 0.42, 0.4192, 0.4718, 0.3413, 0.4718, 0.3413, 0.4714, 0.3423, 0.4714, 0.3423, 0.03438, 0.2519, 0.03438, 0.2519, 0.03438, 0.2481, 0.03438, 0.2481, 0.05151, 0.1657, 0.05151, 0.1657, 0.05007, 0.1692, 0.05007, 0.1692, 0.4899, 0.2506, 0.4899, 0.2506, 0.4899, 0.2494, 0.4899, 0.2494, 0.4714, 0.1577, 0.4714, 0.1577, 0.4718, 0.1587, 0.4718, 0.1587, 0.42, 0.08078, 0.42, 0.08078, 0.4192, 0.07997, 0.4192, 0.07997, 0.3413, 0.02816, 0.3413, 0.02816, 0.3423, 0.02859, 0.3423, 0.02859, 0.2494, 0.01011, 0.2494, 0.01011, 0.2506, 0.01011, 0.2506, 0.01011, 0.02816, 0.3413, 0.02816, 0.3413, 0.02859, 0.3423, 0.02859, 0.3423, 0.08078, 0.42, 0.08078, 0.42, 0.07997, 0.4192, 0.07997, 0.4192, 0.1577, 0.02859, 0.1577, 0.02859, 0.1587, 0.02816, 0.1587, 0.02816, 0.2519, 0.4656, 0.2519, 0.4656, 0.2481, 0.4656, 0.2481, 0.4656, 0.1657, 0.4485, 0.1657, 0.4485, 0.1692, 0.4499, 0.1692, 0.4499, 0.07997, 0.08078, 0.07997, 0.08078, 0.08078, 0.07997, 0.08078, 0.07997, 0.05151, 0.3343, 0.05151, 0.3343, 0.05007, 0.3308, 0.05007, 0.3308, 0.02816, 0.1587, 0.02816, 0.1587, 0.02859, 0.1577, 0.02859, 0.1577, 0.2494, 0.4899, 0.2494, 0.4899, 0.2506, 0.4899, 0.2506, 0.4899, 0.3423, 0.4714, 0.3423, 0.4714, 0.3413, 0.4718, 0.3413, 0.4718, 0.2481, 0.03438, 0.2481, 0.03438, 0.2519, 0.03438, 0.2519, 0.03438, 0.3343, 0.05151, 0.3343, 0.05151, 0.3308, 0.05007, 0.3308, 0.05007, 0.01011, 0.2506, 0.01011, 0.2506, 0.01011, 0.2494, 0.01011, 0.2494, 0.4656, 0.2481, 0.4656, 0.2481, 0.4656, 0.2519, 0.4656, 0.2519, 0.4485, 0.3343, 0.4485, 0.3343, 0.4499, 0.3308, 0.4499, 0.3308, 0.09619, 0.09887, 0.09619, 0.09887, 0.09887, 0.09619, 0.09887, 0.09619, 0.1692, 0.05007, 0.1692, 0.05007, 0.1657, 0.05151, 0.1657, 0.05151, 0.4485, 0.1657, 0.4485, 0.1657, 0.4499, 0.1692, 0.4499, 0.1692, 0.1577, 0.4714, 0.1577, 0.4714, 0.1587, 0.4718, 0.1587, 0.4718, 0.4038, 0.09887, 0.4038, 0.09887, 0.4011, 0.09619, 0.4011, 0.09619, 0.09887, 0.4038, 0.09887, 0.4038, 0.09619, 0.4011, 0.09619, 0.4011, 0.3343, 0.4485, 0.3343, 0.4485, 0.3308, 0.4499, 0.3308, 0.4499, 0.4038, 0.4011, 0.4038, 0.4011, 0.4011, 0.4038, 0.4011, 0.4038])
me_cylinder_008.materials.append(mat_material)
me_cylinder_008.materials.append(mat_material_001)
me_cylinder_008.use_remesh_fix_poles = True
me_cylinder_008.use_remesh_preserve_attributes = False
me_cylinder_008.update()
me_cube = bpy.data.meshes.new('Cube')
me_cube.from_pydata([(-10.0, -3.0, -0.5), (-10.0, -3.0, 2.0), (-10.0, 3.0, -0.5), (-10.0, 3.0, 2.0), (10.0, -3.0, -0.5), (10.0, -3.0, 0.5), (10.0, 3.0, -0.5), (10.0, 3.0, 0.5), (-5.0, 3.0, -0.5), (-5.0, 3.0, 0.5), (-5.0, -3.0, -0.5), (-5.0, -3.0, 0.5)], [], [(0, 1, 3, 2), (8, 9, 7, 6), (6, 7, 5, 4), (10, 11, 1, 0), (8, 6, 4, 10), (9, 3, 1, 11), (7, 9, 11, 5), (2, 8, 10, 0), (4, 5, 11, 10), (2, 3, 9, 8)])
_uv = me_cube.uv_layers.new(name='UVMap')
_uv.uv.foreach_set('vector', [0.375, 0.0, 0.625, 0.0, 0.625, 0.25, 0.375, 0.25, 0.375, 0.25, 0.625, 0.25, 0.625, 0.5, 0.375, 0.5, 0.375, 0.5, 0.625, 0.5, 0.625, 0.75, 0.375, 0.75, 0.375, 1.0, 0.625, 1.0, 0.625, 1.0, 0.375, 1.0, 0.125, 0.5, 0.375, 0.5, 0.375, 0.75, 0.125, 0.75, 0.875, 0.5, 0.875, 0.5, 0.875, 0.75, 0.875, 0.75, 0.625, 0.5, 0.875, 0.5, 0.875, 0.75, 0.625, 0.75, 0.125, 0.5, 0.125, 0.5, 0.125, 0.75, 0.125, 0.75, 0.375, 0.75, 0.625, 0.75, 0.625, 1.0, 0.375, 1.0, 0.375, 0.25, 0.625, 0.25, 0.625, 0.25, 0.375, 0.25])
me_cube.use_remesh_fix_poles = True
me_cube.use_remesh_preserve_attributes = False
me_cube.update()
me_cube_005 = bpy.data.meshes.new('Cube.005')
me_cube_005.from_pydata([(-9.95, -2.95, -0.5), (-9.95, -3.0, -0.45), (-10.0, -2.95, -0.45), (-9.95, -3.0, 1.933), (-9.952, -2.95, 1.986), (-10.0, -2.95, 1.95), (-9.95, 2.95, -0.5), (-10.0, 2.95, -0.45), (-9.95, 3.0, -0.45), (-9.952, 2.95, 1.986), (-9.95, 3.0, 1.933), (-10.0, 2.95, 1.95), (9.95, -2.95, -0.5), (10.0, -2.95, -0.45), (9.95, -3.0, -0.45), (9.95, -2.95, 0.5), (9.95, -3.0, 0.45), (10.0, -2.95, 0.45), (9.95, 3.0, -0.45), (10.0, 2.95, -0.45), (9.95, 2.95, -0.5), (9.95, 2.95, 0.5), (10.0, 2.95, 0.45), (9.95, 3.0, 0.45), (-4.95, 2.95, 0.5), (-5.007, 3.0, 0.45), (-5.048, 2.95, 0.5144), (-5.048, -2.95, 0.5144), (-5.007, -3.0, 0.45), (-4.95, -2.95, 0.5), (-9.95, -2.95, -0.5), (-9.95, -3.0, -0.45), (-10.0, -2.95, -0.45), (-9.95, -3.0, 1.933), (-9.952, -2.95, 1.986), (-10.0, -2.95, 1.95), (-9.95, 2.95, -0.5), (-10.0, 2.95, -0.45), (-9.95, 3.0, -0.45), (-9.952, 2.95, 1.986), (-9.95, 3.0, 1.933), (-10.0, 2.95, 1.95), (9.95, -2.95, -0.5), (10.0, -2.95, -0.45), (9.95, -3.0, -0.45), (9.95, -2.95, 0.5), (9.95, -3.0, 0.45), (10.0, -2.95, 0.45), (9.95, 3.0, -0.45), (10.0, 2.95, -0.45), (9.95, 2.95, -0.5), (9.95, 2.95, 0.5), (10.0, 2.95, 0.45), (9.95, 3.0, 0.45), (-4.95, 2.95, 0.5), (-5.007, 3.0, 0.45), (-5.048, 2.95, 0.5144), (-5.048, -2.95, 0.5144), (-5.007, -3.0, 0.45), (-4.95, -2.95, 0.5), (10.0, 2.95, 0.45), (10.0, 2.95, -0.45), (10.0, -2.95, -0.45), (10.0, -2.95, 0.45)], [], [(14, 16, 28, 3, 1), (21, 24, 29, 15), (19, 13, 17, 22), (26, 9, 4, 27), (8, 10, 25, 23, 18), (2, 5, 11, 7), (6, 20, 12, 0), (30, 31, 32), (33, 34, 35), (36, 37, 38), (39, 40, 41), (42, 43, 44), (45, 46, 47), (48, 49, 50), (51, 52, 53), (54, 55, 56), (57, 58, 59), (36, 30, 32, 37), (31, 33, 35, 32), (34, 39, 41, 35), (40, 38, 37, 41), (54, 51, 53, 55), (52, 49, 48, 53), (42, 50, 49, 43), (51, 45, 47, 52), (46, 44, 43, 47), (57, 34, 33, 58), (50, 36, 38, 48), (39, 56, 55, 40), (30, 42, 44, 31), (45, 59, 58, 46), (56, 57, 59, 54), (61, 60, 63, 62), (19, 22, 60, 61), (17, 13, 62, 63), (22, 17, 63, 60), (13, 19, 61, 62)])
me_cube_005.polygons.foreach_set('material_index', [0, 0, 0, 0, 0, 0, 0, 1, 1, 1, 1, 1, 1, 1, 1, 1, 1, 1, 1, 1, 1, 1, 1, 1, 1, 1, 1, 1, 1, 1, 1, 1, 0, 0, 0, 0, 0])
_uv = me_cube_005.uv_layers.new(name='UVMap')
_uv.uv.foreach_set('vector', [0.3875, 0.7507, 0.6125, 0.7508, 0.6103, 0.996, 0.6194, 0.9999, 0.3804, 0.9995, 0.6258, 0.5021, 0.8742, 0.5021, 0.8742, 0.7479, 0.6258, 0.7479, 0.3875, 0.5021, 0.3875, 0.7479, 0.6125, 0.7479, 0.6125, 0.5021, 0.875, 0.5021, 0.875, 0.5021, 0.875, 0.7479, 0.875, 0.7479, 0.3804, 0.2505, 0.6194, 0.2501, 0.6103, 0.254, 0.6125, 0.4992, 0.3875, 0.4993, 0.38, 0.002083, 0.62, 0.002083, 0.62, 0.2479, 0.38, 0.2479, 0.1256, 0.5021, 0.3744, 0.5021, 0.3744, 0.7479, 0.1256, 0.7479, 0.1256, 0.7479, 0.1256, 0.75, 0.125, 0.7479, 0.6183, 0.0, 0.625, 0.002083, 0.625, 0.002083, 0.1256, 0.5021, 0.125, 0.5021, 0.1256, 0.5, 0.625, 0.25, 0.625, 0.25, 0.62, 0.25, 0.3744, 0.7479, 0.375, 0.7479, 0.3744, 0.75, 0.6258, 0.7479, 0.6258, 0.75, 0.625, 0.7479, 0.3875, 0.5, 0.3875, 0.5, 0.375, 0.5021, 0.625, 0.5021, 0.6125, 0.5, 0.6125, 0.5, 0.8742, 0.5021, 0.875, 0.5, 0.875, 0.5021, 0.8758, 0.7479, 0.875, 0.75, 0.8742, 0.75, 0.1256, 0.5021, 0.1256, 0.7479, 0.125, 0.7479, 0.125, 0.5021, 0.38, 0.0, 0.6183, 0.0, 0.62, 0.002083, 0.38, 0.002083, 0.625, 0.002083, 0.625, 0.2479, 0.62, 0.2479, 0.62, 0.002083, 0.6194, 0.2501, 0.3804, 0.2505, 0.38, 0.2479, 0.62, 0.2479, 0.8742, 0.5021, 0.6258, 0.5021, 0.6258, 0.5, 0.875, 0.5, 0.6125, 0.5021, 0.3875, 0.5021, 0.3875, 0.4993, 0.6125, 0.4992, 0.3744, 0.7479, 0.3744, 0.5021, 0.3875, 0.5021, 0.3875, 0.7479, 0.6258, 0.5021, 0.6258, 0.7479, 0.6125, 0.7479, 0.6125, 0.5021, 0.6125, 0.7508, 0.3875, 0.7507, 0.3875, 0.7479, 0.6125, 0.7479, 0.625, 1.0, 0.625, 1.0, 0.6194, 0.9999, 0.6103, 0.996, 0.3744, 0.5021, 0.1256, 0.5021, 0.1256, 0.5, 0.3744, 0.5, 0.625, 0.25, 0.625, 0.25, 0.6103, 0.254, 0.6194, 0.2501, 0.1256, 0.7479, 0.3744, 0.7479, 0.3744, 0.75, 0.1256, 0.75, 0.6258, 0.7479, 0.8742, 0.7479, 0.875, 0.75, 0.6258, 0.75, 0.875, 0.5021, 0.875, 0.7479, 0.8742, 0.7479, 0.8742, 0.5021, 0.3875, 0.5021, 0.6125, 0.5021, 0.6125, 0.7479, 0.3875, 0.7479, 0.3875, 0.5021, 0.6125, 0.5021, 0.6125, 0.5021, 0.3875, 0.5021, 0.6125, 0.7479, 0.3875, 0.7479, 0.3875, 0.7479, 0.6125, 0.7479, 0.6125, 0.5021, 0.6125, 0.7479, 0.6125, 0.7479, 0.6125, 0.5021, 0.3875, 0.7479, 0.3875, 0.5021, 0.3875, 0.5021, 0.3875, 0.7479])
me_cube_005.materials.append(mat_material)
me_cube_005.materials.append(mat_material_2)
me_cube_005.use_remesh_fix_poles = True
me_cube_005.use_remesh_preserve_attributes = False
me_cube_005.update()
me_cube_007 = bpy.data.meshes.new('Cube.007')
me_cube_007.from_pydata([(-9.95, -2.95, -0.5), (-9.95, -3.0, -0.45), (-10.0, -2.95, -0.45), (-9.95, -3.0, 1.933), (-9.952, -2.95, 1.986), (-10.0, -2.95, 1.95), (-9.95, 2.95, -0.5), (-10.0, 2.95, -0.45), (-9.95, 3.0, -0.45), (-9.952, 2.95, 1.986), (-9.95, 3.0, 1.933), (-10.0, 2.95, 1.95), (19.95, -2.95, -0.5), (20.0, -2.95, -0.45), (19.95, -3.0, -0.45), (19.95, -2.95, 0.5), (19.95, -3.0, 0.45), (20.0, -2.95, 0.45), (19.95, 3.0, -0.45), (20.0, 2.95, -0.45), (19.95, 2.95, -0.5), (19.95, 2.95, 0.5), (20.0, 2.95, 0.45), (19.95, 3.0, 0.45), (-4.95, 2.95, 0.5), (-5.007, 3.0, 0.45), (-5.048, 2.95, 0.5144), (-5.048, -2.95, 0.5144), (-5.007, -3.0, 0.45), (-4.95, -2.95, 0.5), (-9.95, -2.95, -0.5), (-9.95, -3.0, -0.45), (-10.0, -2.95, -0.45), (-9.95, -3.0, 1.933), (-9.952, -2.95, 1.986), (-10.0, -2.95, 1.95), (-9.95, 2.95, -0.5), (-10.0, 2.95, -0.45), (-9.95, 3.0, -0.45), (-9.952, 2.95, 1.986), (-9.95, 3.0, 1.933), (-10.0, 2.95, 1.95), (19.95, -2.95, -0.5), (20.0, -2.95, -0.45), (19.95, -3.0, -0.45), (19.95, -2.95, 0.5), (19.95, -3.0, 0.45), (20.0, -2.95, 0.45), (19.95, 3.0, -0.45), (20.0, 2.95, -0.45), (19.95, 2.95, -0.5), (19.95, 2.95, 0.5), (20.0, 2.95, 0.45), (19.95, 3.0, 0.45), (-4.95, 2.95, 0.5), (-5.007, 3.0, 0.45), (-5.048, 2.95, 0.5144), (-5.048, -2.95, 0.5144), (-5.007, -3.0, 0.45), (-4.95, -2.95, 0.5)], [], [(14, 16, 28, 3, 1), (21, 24, 29, 15), (19, 22, 17, 13), (26, 9, 4, 27), (8, 10, 25, 23, 18), (2, 5, 11, 7), (6, 20, 12, 0), (30, 31, 32), (33, 34, 35), (36, 37, 38), (39, 40, 41), (42, 43, 44), (45, 46, 47), (48, 49, 50), (51, 52, 53), (54, 55, 56), (57, 58, 59), (36, 30, 32, 37), (31, 33, 35, 32), (34, 39, 41, 35), (40, 38, 37, 41), (54, 51, 53, 55), (52, 49, 48, 53), (42, 50, 49, 43), (51, 45, 47, 52), (46, 44, 43, 47), (57, 34, 33, 58), (50, 36, 38, 48), (39, 56, 55, 40), (30, 42, 44, 31), (45, 59, 58, 46), (56, 57, 59, 54)])
me_cube_007.polygons.foreach_set('material_index', [0, 0, 0, 0, 0, 0, 0, 1, 1, 1, 1, 1, 1, 1, 1, 1, 1, 1, 1, 1, 1, 1, 1, 1, 1, 1, 1, 1, 1, 1, 1, 1])
_uv = me_cube_007.uv_layers.new(name='UVMap')
_uv.uv.foreach_set('vector', [0.3875, 0.7504, 0.6125, 0.7505, 0.6103, 0.9973, 0.6194, 0.9999, 0.3804, 0.9997, 0.6255, 0.5021, 0.8745, 0.5021, 0.8745, 0.7479, 0.6255, 0.7479, 0.3875, 0.5021, 0.6125, 0.5021, 0.6125, 0.7479, 0.3875, 0.7479, 0.875, 0.5021, 0.875, 0.5021, 0.875, 0.7479, 0.875, 0.7479, 0.3804, 0.2503, 0.6194, 0.2501, 0.6103, 0.2527, 0.6125, 0.4995, 0.3875, 0.4996, 0.38, 0.002083, 0.62, 0.002083, 0.62, 0.2479, 0.38, 0.2479, 0.1254, 0.5021, 0.3746, 0.5021, 0.3746, 0.7479, 0.1254, 0.7479, 0.1254, 0.7479, 0.1254, 0.75, 0.125, 0.7479, 0.6183, 0.0, 0.625, 0.002083, 0.625, 0.002083, 0.1254, 0.5021, 0.125, 0.5021, 0.1254, 0.5, 0.625, 0.25, 0.625, 0.25, 0.62, 0.25, 0.3746, 0.7479, 0.375, 0.7479, 0.3746, 0.75, 0.6255, 0.7479, 0.6255, 0.75, 0.625, 0.7479, 0.3875, 0.5, 0.3875, 0.5, 0.375, 0.5021, 0.625, 0.5021, 0.6125, 0.5, 0.6125, 0.5, 0.8745, 0.5021, 0.875, 0.5, 0.875, 0.5021, 0.8755, 0.7479, 0.875, 0.75, 0.8745, 0.75, 0.1254, 0.5021, 0.1254, 0.7479, 0.125, 0.7479, 0.125, 0.5021, 0.38, 0.0, 0.6183, 0.0, 0.62, 0.002083, 0.38, 0.002083, 0.625, 0.002083, 0.625, 0.2479, 0.62, 0.2479, 0.62, 0.002083, 0.6194, 0.2501, 0.3804, 0.2503, 0.38, 0.2479, 0.62, 0.2479, 0.8745, 0.5021, 0.6255, 0.5021, 0.6255, 0.5, 0.875, 0.5, 0.6125, 0.5021, 0.3875, 0.5021, 0.3875, 0.4996, 0.6125, 0.4995, 0.3746, 0.7479, 0.3746, 0.5021, 0.3875, 0.5021, 0.3875, 0.7479, 0.6255, 0.5021, 0.6255, 0.7479, 0.6125, 0.7479, 0.6125, 0.5021, 0.6125, 0.7505, 0.3875, 0.7504, 0.3875, 0.7479, 0.6125, 0.7479, 0.625, 1.0, 0.625, 1.0, 0.6194, 0.9999, 0.6103, 0.9973, 0.3746, 0.5021, 0.1254, 0.5021, 0.1254, 0.5, 0.3746, 0.5, 0.625, 0.25, 0.625, 0.25, 0.6103, 0.2527, 0.6194, 0.2501, 0.1254, 0.7479, 0.3746, 0.7479, 0.3746, 0.75, 0.1254, 0.75, 0.6255, 0.7479, 0.8745, 0.7479, 0.875, 0.75, 0.6255, 0.75, 0.875, 0.5021, 0.875, 0.7479, 0.8745, 0.7479, 0.8745, 0.5021])
me_cube_007.materials.append(mat_material)
me_cube_007.materials.append(mat_material_2)
me_cube_007.use_remesh_fix_poles = True
me_cube_007.use_remesh_preserve_attributes = False
me_cube_007.update()

# ---- objects
ob_l2_tube = bpy.data.objects.new('L2_Tube', me_cylinder)
ob_l2_large_ptube = bpy.data.objects.new('L2_Large_PTube', me_cylinder_004)
ob_l2_small_ptube = bpy.data.objects.new('L2_Small_PTube', me_cylinder_006)
ob_l2_tube_entry = bpy.data.objects.new('L2_Tube_Entry', me_cylinder_008)
ob_l2_ramp_base = bpy.data.objects.new('L2_Ramp_BASE', me_cube)
ob_l2_short_ramp = bpy.data.objects.new('L2_Short_Ramp', me_cube_005)
ob_l2_long_ramp = bpy.data.objects.new('L2_Long_Ramp', me_cube_007)

# ---- transforms, parenting, visibility, modifiers, constraints
ob_l2_tube.location = (0.0, 0.0, 0.0)
_m = ob_l2_tube.modifiers.new('Wireframe', 'WIREFRAME')
_m.thickness = 0.2
_m.use_replace = False
_m.material_offset = 2
ob_l2_large_ptube.location = (0.0, 0.0, 0.0)
ob_l2_large_ptube.scale = (0.98, 0.98, 0.98)
ob_l2_small_ptube.location = (0.0, 0.0, 0.0)
ob_l2_tube_entry.location = (0.0, 0.0, 0.0)
ob_l2_ramp_base.location = (0.0, 0.0, 0.0)
ob_l2_short_ramp.location = (0.0, 0.0, 0.0)
ob_l2_long_ramp.location = (0.0, 0.0, 0.0)

# ---- collection membership
col_collection.objects.link(ob_l2_tube)
col_collection.objects.link(ob_l2_large_ptube)
col_collection.objects.link(ob_l2_small_ptube)
col_collection.objects.link(ob_l2_tube_entry)
col_collection.objects.link(ob_l2_ramp_base)
col_collection.objects.link(ob_l2_short_ramp)
col_collection.objects.link(ob_l2_long_ramp)

# ---- scene / render settings (as saved in the file)
scene.frame_start = 1; scene.frame_end = 250; scene.frame_set(1)
scene.render.engine = 'BLENDER_EEVEE_NEXT'
scene.cycles.use_denoising = False
scene.cycles.samples = 128
scene.cycles.sampling_pattern = 'TABULATED_SOBOL'
scene.cycles.use_adaptive_sampling = False
scene.cycles.use_light_tree = False
scene.view_settings.view_transform = 'Filmic'
bpy.context.view_layer.update()

# ---- added for rendering (the .blend has no active camera and no usable light): camera, sun
cam_auto = bpy.data.cameras.new('AutoCamera')
cam_auto.lens = 50.0
cam_auto.sensor_width = 36.0
cam_auto.clip_end = 2767.04
ob_auto_camera = bpy.data.objects.new('AutoCamera', cam_auto)
scene.collection.objects.link(ob_auto_camera)
ob_auto_camera.location = (157.667, -189.2, 126.133)
ob_auto_camera.rotation_euler = (1.09748, -7.21219e-08, 0.694738)
scene.camera = ob_auto_camera
light_auto_sun = bpy.data.lights.new('AutoSun', 'SUN')
light_auto_sun.energy = 3.0
light_auto_sun.angle = 0.0523599
ob_auto_sun = bpy.data.objects.new('AutoSun', light_auto_sun)
scene.collection.objects.link(ob_auto_sun)
ob_auto_sun.rotation_euler = (0.872665, 0.174533, 0.523599)
bpy.context.view_layer.update()
